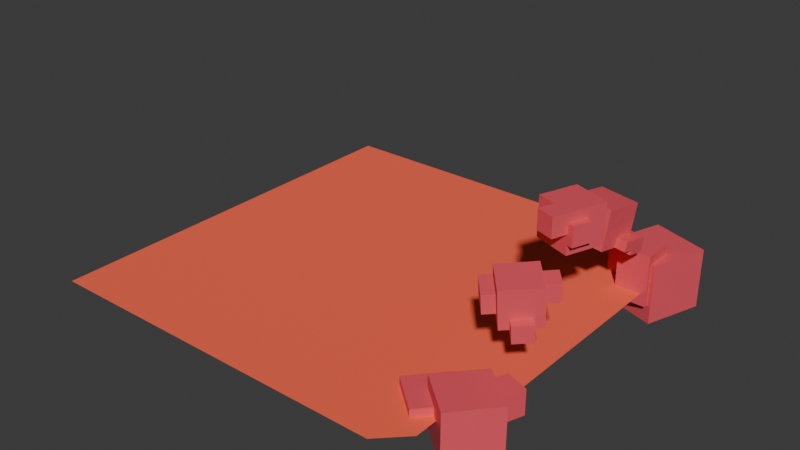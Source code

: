 # Source: tutorialsection2.blend  (saved by Blender 4.3.34; exported with 4.5.12 LTS)
import bpy
from mathutils import Matrix  # noqa: F401  (used for matrix-valued properties, if any)

bpy.ops.wm.read_factory_settings(use_empty=True)
scene = bpy.context.scene
scene.name = 'Scene'

# ---- collections
col_collection = bpy.data.collections.new('Collection'); scene.collection.children.link(col_collection)

# ---- materials (node trees are filled in below, after node groups)
mat_material_001 = bpy.data.materials.new('Material.001')
mat_material_002 = bpy.data.materials.new('Material.002')

# ---- material node trees
mat_material_001.use_nodes = True; mat_material_001.node_tree.nodes.clear()
_N = mat_material_001.node_tree.nodes; _L = mat_material_001.node_tree.links
n0 = _N.new('ShaderNodeBsdfPrincipled'); n0.name = 'Principled BSDF'; n0.location = (10, 300)
n0.inputs[0].default_value = (0.9473, 0.117, 0.05781, 1.0)
n0.inputs[2].default_value = 0.9488
n0.inputs[7].default_value = 0.1181
n1 = _N.new('ShaderNodeOutputMaterial'); n1.name = 'Material Output'; n1.location = (300, 300)
_L.new(n0.outputs[0], n1.inputs[0])
n1.is_active_output = True
mat_material_002.use_nodes = True; mat_material_002.node_tree.nodes.clear()
_N = mat_material_002.node_tree.nodes; _L = mat_material_002.node_tree.links
n0 = _N.new('ShaderNodeBsdfPrincipled'); n0.name = 'Principled BSDF'; n0.location = (10, 300)
n0.inputs[0].default_value = (0.8469, 0.09084, 0.1221, 1.0)
n1 = _N.new('ShaderNodeOutputMaterial'); n1.name = 'Material Output'; n1.location = (300, 300)
_L.new(n0.outputs[0], n1.inputs[0])
n1.is_active_output = True

# ---- world
world_world = bpy.data.worlds.new('World'); scene.world = world_world
world_world.use_nodes = True; world_world.node_tree.nodes.clear()
_N = world_world.node_tree.nodes; _L = world_world.node_tree.links
n0 = _N.new('ShaderNodeOutputWorld'); n0.name = 'World Output'; n0.location = (300, 300)
n1 = _N.new('ShaderNodeBackground'); n1.name = 'Background'; n1.location = (10, 300)
n1.inputs[0].default_value = (0.05088, 0.05088, 0.05088, 1.0)
_L.new(n1.outputs[0], n0.inputs[0])
n0.is_active_output = True
world_world.color = (0.05088, 0.05088, 0.05088)
world_world.sun_shadow_jitter_overblur = 0.0

# ---- meshes
me_plane_002 = bpy.data.meshes.new('Plane.002')
me_plane_002.from_pydata([(-4.248, -1.069, 0.1986), (-4.248, 0.9856, 0.1986), (-2.194, 0.9856, 0.1986), (-4.248, -0.04148, 0.1986), (-3.221, -1.069, 0.1986), (-2.194, -0.04148, 0.1986), (-3.221, 0.9856, 0.1986), (-3.221, -0.04148, 0.1986), (-4.248, -0.555, 0.1986), (-2.707, -1.069, 0.1986), (-2.194, 0.472, 0.1986), (-3.734, 0.9856, 0.1986), (-4.248, 0.472, 0.1986), (-3.734, -1.069, 0.1986), (-2.194, -0.555, 0.1986), (-2.707, 0.9856, 0.1986), (-3.221, 0.472, 0.1986), (-3.221, -0.555, 0.1986), (-3.734, -0.04148, 0.1986), (-2.707, -0.04148, 0.1986), (-2.707, -0.555, 0.1986), (-3.734, -0.555, 0.1986), (-3.734, 0.472, 0.1986), (-2.707, 0.472, 0.1986), (-4.248, -0.8118, 0.1986), (-2.451, -1.069, 0.1986), (-2.194, 0.7288, 0.1986), (-3.991, 0.9856, 0.1986), (-4.248, 0.2153, 0.1986), (-3.478, -1.069, 0.1986), (-2.194, -0.2982, 0.1986), (-2.964, 0.9856, 0.1986), (-3.221, 0.7288, 0.1986), (-3.221, -0.2982, 0.1986), (-3.991, -0.04148, 0.1986), (-2.964, -0.04148, 0.1986), (-4.248, -0.2982, 0.1986), (-2.964, -1.069, 0.1986), (-2.194, 0.2153, 0.1986), (-3.478, 0.9856, 0.1986), (-4.248, 0.7288, 0.1986), (-3.991, -1.069, 0.1986), (-2.451, 0.9856, 0.1986), (-3.221, 0.2153, 0.1986), (-3.221, -0.8118, 0.1986), (-3.478, -0.04148, 0.1986), (-2.451, -0.04148, 0.1986), (-2.707, -0.2982, 0.1986), (-2.707, -0.8118, 0.1986), (-2.964, -0.555, 0.1986), (-2.451, -0.555, 0.1986), (-3.734, -0.2982, 0.1986), (-3.734, -0.8118, 0.1986), (-3.991, -0.555, 0.1986), (-3.478, -0.555, 0.1986), (-3.734, 0.7288, 0.1986), (-3.734, 0.2153, 0.1986), (-3.991, 0.472, 0.1986), (-3.478, 0.472, 0.1986), (-2.707, 0.7288, 0.1986), (-2.707, 0.2153, 0.1986), (-2.964, 0.472, 0.1986), (-2.451, 0.472, 0.1986), (-2.451, 0.2153, 0.1986), (-2.964, 0.2153, 0.1986), (-2.964, 0.7288, 0.1986), (-3.478, 0.2153, 0.1986), (-3.991, 0.2153, 0.1986), (-3.991, 0.7288, 0.1986), (-3.478, -0.8118, 0.1986), (-3.991, -0.8118, 0.1986), (-3.991, -0.2982, 0.1986), (-2.451, -0.8118, 0.1986), (-2.964, -0.8118, 0.1986), (-2.964, -0.2982, 0.1986), (-2.451, -0.2982, 0.1986), (-3.478, -0.2982, 0.1986), (-3.478, 0.7288, 0.1986), (-2.451, 0.7288, 0.1986), (-4.248, -0.9402, 0.1986), (-2.194, 0.8572, 0.1986), (-4.12, 0.9856, 0.1986), (-4.248, 0.0869, 0.1986), (-3.349, -1.069, 0.1986), (-2.194, -0.1699, 0.1986), (-3.093, 0.9856, 0.1986), (-3.221, 0.8572, 0.1986), (-3.221, -0.1699, 0.1986), (-4.12, -0.04148, 0.1986), (-3.093, -0.04148, 0.1986), (-4.248, -0.4266, 0.1986), (-2.836, -1.069, 0.1986), (-2.194, 0.3437, 0.1986), (-3.606, 0.9856, 0.1986), (-4.248, 0.6004, 0.1986), (-3.863, -1.069, 0.1986), (-2.194, -0.6834, 0.1986), (-2.579, 0.9856, 0.1986), (-3.221, 0.3437, 0.1986), (-3.221, -0.6834, 0.1986), (-3.606, -0.04148, 0.1986), (-2.579, -0.04148, 0.1986), (-2.707, -0.1699, 0.1986), (-2.707, -0.6834, 0.1986), (-3.093, -0.555, 0.1986), (-2.579, -0.555, 0.1986), (-3.734, -0.1699, 0.1986), (-3.734, -0.6834, 0.1986), (-4.12, -0.555, 0.1986), (-3.606, -0.555, 0.1986), (-3.734, 0.8572, 0.1986), (-3.734, 0.3437, 0.1986), (-4.12, 0.472, 0.1986), (-3.606, 0.472, 0.1986), (-2.707, 0.8572, 0.1986), (-2.707, 0.3437, 0.1986), (-3.093, 0.472, 0.1986), (-2.579, 0.472, 0.1986), (-4.248, -0.6834, 0.1986), (-2.579, -1.069, 0.1986), (-2.194, 0.6004, 0.1986), (-3.863, 0.9856, 0.1986), (-4.248, 0.3437, 0.1986), (-3.606, -1.069, 0.1986), (-2.194, -0.4266, 0.1986), (-2.836, 0.9856, 0.1986), (-3.221, 0.6004, 0.1986), (-3.221, -0.4266, 0.1986), (-3.863, -0.04148, 0.1986), (-2.836, -0.04148, 0.1986), (-4.248, -0.1699, 0.1986), (-3.093, -1.069, 0.1986), (-2.194, 0.0869, 0.1986), (-3.349, 0.9856, 0.1986), (-4.248, 0.8572, 0.1986), (-4.12, -1.069, 0.1986), (-2.322, 0.9856, 0.1986), (-3.221, 0.0869, 0.1986), (-3.221, -0.9402, 0.1986), (-3.349, -0.04148, 0.1986), (-2.322, -0.04148, 0.1986), (-2.707, -0.4266, 0.1986), (-2.707, -0.9402, 0.1986), (-2.836, -0.555, 0.1986), (-2.322, -0.555, 0.1986), (-3.734, -0.4266, 0.1986), (-3.734, -0.9402, 0.1986), (-3.863, -0.555, 0.1986), (-3.349, -0.555, 0.1986), (-3.734, 0.6004, 0.1986), (-3.734, 0.0869, 0.1986), (-3.863, 0.472, 0.1986), (-3.349, 0.472, 0.1986), (-2.707, 0.6004, 0.1986), (-2.707, 0.0869, 0.1986), (-2.836, 0.472, 0.1986), (-2.322, 0.472, 0.1986), (-2.451, 0.3437, 0.1986), (-2.451, 0.0869, 0.1986), (-2.579, 0.2153, 0.1986), (-2.322, 0.2153, 0.1986), (-2.964, 0.3437, 0.1986), (-2.964, 0.0869, 0.1986), (-3.093, 0.2153, 0.1986), (-2.836, 0.2153, 0.1986), (-2.964, 0.8572, 0.1986), (-2.964, 0.6004, 0.1986), (-3.093, 0.7288, 0.1986), (-2.836, 0.7288, 0.1986), (-3.478, 0.3437, 0.1986), (-3.478, 0.0869, 0.1986), (-3.606, 0.2153, 0.1986), (-3.349, 0.2153, 0.1986), (-3.991, 0.3437, 0.1986), (-3.991, 0.0869, 0.1986), (-4.12, 0.2153, 0.1986), (-3.863, 0.2153, 0.1986), (-3.991, 0.8572, 0.1986), (-3.991, 0.6004, 0.1986), (-4.12, 0.7288, 0.1986), (-3.863, 0.7288, 0.1986), (-3.478, -0.6834, 0.1986), (-3.478, -0.9402, 0.1986), (-3.606, -0.8118, 0.1986), (-3.349, -0.8118, 0.1986), (-3.991, -0.6834, 0.1986), (-3.991, -0.9402, 0.1986), (-4.12, -0.8118, 0.1986), (-3.863, -0.8118, 0.1986), (-3.991, -0.1699, 0.1986), (-3.991, -0.4266, 0.1986), (-4.12, -0.2982, 0.1986), (-3.863, -0.2982, 0.1986), (-2.451, -0.6834, 0.1986), (-2.451, -0.9402, 0.1986), (-2.579, -0.8118, 0.1986), (-2.322, -0.8118, 0.1986), (-2.964, -0.6834, 0.1986), (-2.964, -0.9402, 0.1986), (-3.093, -0.8118, 0.1986), (-2.836, -0.8118, 0.1986), (-2.964, -0.1699, 0.1986), (-2.964, -0.4266, 0.1986), (-3.093, -0.2982, 0.1986), (-2.836, -0.2982, 0.1986), (-2.451, -0.1699, 0.1986), (-2.451, -0.4266, 0.1986), (-2.579, -0.2982, 0.1986), (-2.322, -0.2982, 0.1986), (-3.478, -0.1699, 0.1986), (-3.478, -0.4266, 0.1986), (-3.606, -0.2982, 0.1986), (-3.349, -0.2982, 0.1986), (-3.478, 0.8572, 0.1986), (-3.478, 0.6004, 0.1986), (-3.606, 0.7288, 0.1986), (-3.349, 0.7288, 0.1986), (-2.451, 0.8572, 0.1986), (-2.451, 0.6004, 0.1986), (-2.579, 0.7288, 0.1986), (-2.322, 0.7288, 0.1986), (-2.322, 0.6004, 0.1986), (-2.579, 0.6004, 0.1986), (-2.579, 0.8572, 0.1986), (-3.349, 0.6004, 0.1986), (-3.606, 0.6004, 0.1986), (-3.606, 0.8572, 0.1986), (-3.349, -0.4266, 0.1986), (-3.606, -0.4266, 0.1986), (-3.606, -0.1699, 0.1986), (-2.322, -0.4266, 0.1986), (-2.579, -0.4266, 0.1986), (-2.579, -0.1699, 0.1986), (-2.836, -0.4266, 0.1986), (-3.093, -0.4266, 0.1986), (-3.093, -0.1699, 0.1986), (-2.836, -0.9402, 0.1986), (-3.093, -0.9402, 0.1986), (-3.093, -0.6834, 0.1986), (-2.322, -0.9402, 0.1986), (-2.579, -0.9402, 0.1986), (-2.579, -0.6834, 0.1986), (-3.863, -0.4266, 0.1986), (-4.12, -0.4266, 0.1986), (-4.12, -0.1699, 0.1986), (-3.863, -0.9402, 0.1986), (-4.12, -0.9402, 0.1986), (-4.12, -0.6834, 0.1986), (-3.349, -0.9402, 0.1986), (-3.606, -0.9402, 0.1986), (-3.606, -0.6834, 0.1986), (-3.863, 0.6004, 0.1986), (-4.12, 0.6004, 0.1986), (-4.12, 0.8572, 0.1986), (-3.863, 0.0869, 0.1986), (-4.12, 0.0869, 0.1986), (-4.12, 0.3437, 0.1986), (-3.349, 0.0869, 0.1986), (-3.606, 0.0869, 0.1986), (-3.606, 0.3437, 0.1986), (-2.836, 0.6004, 0.1986), (-3.093, 0.6004, 0.1986), (-3.093, 0.8572, 0.1986), (-2.836, 0.0869, 0.1986), (-3.093, 0.0869, 0.1986), (-3.093, 0.3437, 0.1986), (-2.322, 0.0869, 0.1986), (-2.579, 0.0869, 0.1986), (-2.579, 0.3437, 0.1986), (-2.322, 0.3437, 0.1986), (-2.836, 0.3437, 0.1986), (-2.836, 0.8572, 0.1986), (-3.349, 0.3437, 0.1986), (-3.863, 0.3437, 0.1986), (-3.863, 0.8572, 0.1986), (-3.349, -0.6834, 0.1986), (-3.863, -0.6834, 0.1986), (-3.863, -0.1699, 0.1986), (-2.322, -0.6834, 0.1986), (-2.836, -0.6834, 0.1986), (-2.836, -0.1699, 0.1986), (-2.322, -0.1699, 0.1986), (-3.349, -0.1699, 0.1986), (-3.349, 0.8572, 0.1986), (-2.322, 0.8572, 0.1986)], [], [(284, 80, 2, 136), (283, 86, 6, 133), (282, 87, 7, 139), (281, 84, 5, 140), (280, 102, 19, 129), (279, 103, 20, 143), (278, 96, 14, 144), (277, 106, 18, 128), (276, 107, 21, 147), (275, 99, 17, 148), (274, 110, 11, 121), (273, 111, 22, 151), (272, 98, 16, 152), (271, 114, 15, 125), (270, 115, 23, 155), (269, 92, 10, 156), (268, 157, 62, 117), (267, 158, 63, 159), (266, 132, 38, 160), (265, 161, 61, 116), (264, 162, 64, 163), (263, 154, 60, 164), (262, 165, 31, 85), (261, 166, 65, 167), (260, 153, 59, 168), (259, 169, 58, 113), (258, 170, 66, 171), (257, 137, 43, 172), (256, 173, 57, 112), (255, 174, 67, 175), (254, 150, 56, 176), (253, 177, 27, 81), (252, 178, 68, 179), (251, 149, 55, 180), (250, 181, 54, 109), (249, 182, 69, 183), (248, 138, 44, 184), (247, 185, 53, 108), (246, 186, 70, 187), (245, 146, 52, 188), (244, 189, 34, 88), (243, 190, 71, 191), (242, 145, 51, 192), (241, 193, 50, 105), (240, 194, 72, 195), (238, 197, 49, 104), (237, 198, 73, 199), (236, 142, 48, 200), (235, 201, 35, 89), (234, 202, 74, 203), (233, 141, 47, 204), (232, 205, 46, 101), (231, 206, 75, 207), (230, 124, 30, 208), (229, 209, 45, 100), (228, 210, 76, 211), (227, 127, 33, 212), (226, 213, 39, 93), (225, 214, 77, 215), (224, 126, 32, 216), (223, 217, 42, 97), (222, 218, 78, 219), (221, 120, 26, 220), (218, 221, 220, 78), (62, 156, 221, 218), (156, 10, 120, 221), (153, 222, 219, 59), (23, 117, 222, 153), (117, 62, 218, 222), (114, 223, 97, 15), (59, 219, 223, 114), (219, 78, 217, 223), (214, 224, 216, 77), (58, 152, 224, 214), (152, 16, 126, 224), (149, 225, 215, 55), (22, 113, 225, 149), (113, 58, 214, 225), (110, 226, 93, 11), (55, 215, 226, 110), (215, 77, 213, 226), (210, 227, 212, 76), (54, 148, 227, 210), (148, 17, 127, 227), (145, 228, 211, 51), (21, 109, 228, 145), (109, 54, 210, 228), (106, 229, 100, 18), (51, 211, 229, 106), (211, 76, 209, 229), (206, 230, 208, 75), (50, 144, 230, 206), (144, 14, 124, 230), (141, 231, 207, 47), (20, 105, 231, 141), (105, 50, 206, 231), (102, 232, 101, 19), (47, 207, 232, 102), (207, 75, 205, 232), (202, 233, 204, 74), (49, 143, 233, 202), (143, 20, 141, 233), (127, 234, 203, 33), (17, 104, 234, 127), (104, 49, 202, 234), (87, 235, 89, 7), (33, 203, 235, 87), (203, 74, 201, 235), (198, 236, 200, 73), (37, 91, 236, 198), (91, 9, 142, 236), (138, 237, 199, 44), (4, 131, 237, 138), (131, 37, 198, 237), (99, 238, 104, 17), (44, 199, 238, 99), (199, 73, 197, 238), (194, 239, 196, 72), (142, 240, 195, 48), (9, 119, 240, 142), (119, 25, 194, 240), (103, 241, 105, 20), (48, 195, 241, 103), (195, 72, 193, 241), (190, 242, 192, 71), (53, 147, 242, 190), (147, 21, 145, 242), (90, 243, 191, 36), (8, 108, 243, 90), (108, 53, 190, 243), (130, 244, 88, 3), (36, 191, 244, 130), (191, 71, 189, 244), (186, 245, 188, 70), (41, 95, 245, 186), (95, 13, 146, 245), (79, 246, 187, 24), (0, 135, 246, 79), (135, 41, 186, 246), (118, 247, 108, 8), (24, 187, 247, 118), (187, 70, 185, 247), (182, 248, 184, 69), (29, 83, 248, 182), (83, 4, 138, 248), (146, 249, 183, 52), (13, 123, 249, 146), (123, 29, 182, 249), (107, 250, 109, 21), (52, 183, 250, 107), (183, 69, 181, 250), (178, 251, 180, 68), (57, 151, 251, 178), (151, 22, 149, 251), (94, 252, 179, 40), (12, 112, 252, 94), (112, 57, 178, 252), (134, 253, 81, 1), (40, 179, 253, 134), (179, 68, 177, 253), (174, 254, 176, 67), (34, 128, 254, 174), (128, 18, 150, 254), (82, 255, 175, 28), (3, 88, 255, 82), (88, 34, 174, 255), (122, 256, 112, 12), (28, 175, 256, 122), (175, 67, 173, 256), (170, 257, 172, 66), (45, 139, 257, 170), (139, 7, 137, 257), (150, 258, 171, 56), (18, 100, 258, 150), (100, 45, 170, 258), (111, 259, 113, 22), (56, 171, 259, 111), (171, 66, 169, 259), (166, 260, 168, 65), (61, 155, 260, 166), (155, 23, 153, 260), (126, 261, 167, 32), (16, 116, 261, 126), (116, 61, 166, 261), (86, 262, 85, 6), (32, 167, 262, 86), (167, 65, 165, 262), (162, 263, 164, 64), (35, 129, 263, 162), (129, 19, 154, 263), (137, 264, 163, 43), (7, 89, 264, 137), (89, 35, 162, 264), (98, 265, 116, 16), (43, 163, 265, 98), (163, 64, 161, 265), (158, 266, 160, 63), (46, 140, 266, 158), (140, 5, 132, 266), (154, 267, 159, 60), (19, 101, 267, 154), (101, 46, 158, 267), (115, 268, 117, 23), (60, 159, 268, 115), (159, 63, 157, 268), (157, 269, 156, 62), (63, 160, 269, 157), (160, 38, 92, 269), (161, 270, 155, 61), (64, 164, 270, 161), (164, 60, 115, 270), (165, 271, 125, 31), (65, 168, 271, 165), (168, 59, 114, 271), (169, 272, 152, 58), (66, 172, 272, 169), (172, 43, 98, 272), (173, 273, 151, 57), (67, 176, 273, 173), (176, 56, 111, 273), (177, 274, 121, 27), (68, 180, 274, 177), (180, 55, 110, 274), (181, 275, 148, 54), (69, 184, 275, 181), (184, 44, 99, 275), (185, 276, 147, 53), (70, 188, 276, 185), (188, 52, 107, 276), (189, 277, 128, 34), (71, 192, 277, 189), (192, 51, 106, 277), (193, 278, 144, 50), (72, 196, 278, 193), (196, 96, 278), (197, 279, 143, 49), (73, 200, 279, 197), (200, 48, 103, 279), (201, 280, 129, 35), (74, 204, 280, 201), (204, 47, 102, 280), (205, 281, 140, 46), (75, 208, 281, 205), (208, 30, 84, 281), (209, 282, 139, 45), (76, 212, 282, 209), (212, 33, 87, 282), (213, 283, 133, 39), (77, 216, 283, 213), (216, 32, 86, 283), (217, 284, 136, 42), (78, 220, 284, 217), (220, 26, 80, 284), (194, 25, 239)])
_uv = me_plane_002.uv_layers.new(name='UVMap')
_uv.uv.foreach_set('vector', [0.9375, 0.9375, 1.0, 0.9375, 1.0, 1.0, 0.9375, 1.0, 0.4375, 0.9375, 0.5, 0.9375, 0.5, 1.0, 0.4375, 1.0, 0.4375, 0.4375, 0.5, 0.4375, 0.5, 0.5, 0.4375, 0.5, 0.9375, 0.4375, 1.0, 0.4375, 1.0, 0.5, 0.9375, 0.5, 0.6875, 0.4375, 0.75, 0.4375, 0.75, 0.5, 0.6875, 0.5, 0.6875, 0.1875, 0.75, 0.1875, 0.75, 0.25, 0.6875, 0.25, 0.9375, 0.1875, 1.0, 0.1875, 1.0, 0.25, 0.9375, 0.25, 0.1875, 0.4375, 0.25, 0.4375, 0.25, 0.5, 0.1875, 0.5, 0.1875, 0.1875, 0.25, 0.1875, 0.25, 0.25, 0.1875, 0.25, 0.4375, 0.1875, 0.5, 0.1875, 0.5, 0.25, 0.4375, 0.25, 0.1875, 0.9375, 0.25, 0.9375, 0.25, 1.0, 0.1875, 1.0, 0.1875, 0.6875, 0.25, 0.6875, 0.25, 0.75, 0.1875, 0.75, 0.4375, 0.6875, 0.5, 0.6875, 0.5, 0.75, 0.4375, 0.75, 0.6875, 0.9375, 0.75, 0.9375, 0.75, 1.0, 0.6875, 1.0, 0.6875, 0.6875, 0.75, 0.6875, 0.75, 0.75, 0.6875, 0.75, 0.9375, 0.6875, 1.0, 0.6875, 1.0, 0.75, 0.9375, 0.75, 0.8125, 0.6875, 0.875, 0.6875, 0.875, 0.75, 0.8125, 0.75, 0.8125, 0.5625, 0.875, 0.5625, 0.875, 0.625, 0.8125, 0.625, 0.9375, 0.5625, 1.0, 0.5625, 1.0, 0.625, 0.9375, 0.625, 0.5625, 0.6875, 0.625, 0.6875, 0.625, 0.75, 0.5625, 0.75, 0.5625, 0.5625, 0.625, 0.5625, 0.625, 0.625, 0.5625, 0.625, 0.6875, 0.5625, 0.75, 0.5625, 0.75, 0.625, 0.6875, 0.625, 0.5625, 0.9375, 0.625, 0.9375, 0.625, 1.0, 0.5625, 1.0, 0.5625, 0.8125, 0.625, 0.8125, 0.625, 0.875, 0.5625, 0.875, 0.6875, 0.8125, 0.75, 0.8125, 0.75, 0.875, 0.6875, 0.875, 0.3125, 0.6875, 0.375, 0.6875, 0.375, 0.75, 0.3125, 0.75, 0.3125, 0.5625, 0.375, 0.5625, 0.375, 0.625, 0.3125, 0.625, 0.4375, 0.5625, 0.5, 0.5625, 0.5, 0.625, 0.4375, 0.625, 0.0625, 0.6875, 0.125, 0.6875, 0.125, 0.75, 0.0625, 0.75, 0.0625, 0.5625, 0.125, 0.5625, 0.125, 0.625, 0.0625, 0.625, 0.1875, 0.5625, 0.25, 0.5625, 0.25, 0.625, 0.1875, 0.625, 0.0625, 0.9375, 0.125, 0.9375, 0.125, 1.0, 0.0625, 1.0, 0.0625, 0.8125, 0.125, 0.8125, 0.125, 0.875, 0.0625, 0.875, 0.1875, 0.8125, 0.25, 0.8125, 0.25, 0.875, 0.1875, 0.875, 0.3125, 0.1875, 0.375, 0.1875, 0.375, 0.25, 0.3125, 0.25, 0.3125, 0.0625, 0.375, 0.0625, 0.375, 0.125, 0.3125, 0.125, 0.4375, 0.0625, 0.5, 0.0625, 0.5, 0.125, 0.4375, 0.125, 0.0625, 0.1875, 0.125, 0.1875, 0.125, 0.25, 0.0625, 0.25, 0.0625, 0.0625, 0.125, 0.0625, 0.125, 0.125, 0.0625, 0.125, 0.1875, 0.0625, 0.25, 0.0625, 0.25, 0.125, 0.1875, 0.125, 0.0625, 0.4375, 0.125, 0.4375, 0.125, 0.5, 0.0625, 0.5, 0.0625, 0.3125, 0.125, 0.3125, 0.125, 0.375, 0.0625, 0.375, 0.1875, 0.3125, 0.25, 0.3125, 0.25, 0.375, 0.1875, 0.375, 0.8125, 0.1875, 0.875, 0.1875, 0.875, 0.25, 0.8125, 0.25, 0.8125, 0.0625, 0.875, 0.0625, 0.875, 0.125, 0.8125, 0.125, 0.5625, 0.1875, 0.625, 0.1875, 0.625, 0.25, 0.5625, 0.25, 0.5625, 0.0625, 0.625, 0.0625, 0.625, 0.125, 0.5625, 0.125, 0.6875, 0.0625, 0.75, 0.0625, 0.75, 0.125, 0.6875, 0.125, 0.5625, 0.4375, 0.625, 0.4375, 0.625, 0.5, 0.5625, 0.5, 0.5625, 0.3125, 0.625, 0.3125, 0.625, 0.375, 0.5625, 0.375, 0.6875, 0.3125, 0.75, 0.3125, 0.75, 0.375, 0.6875, 0.375, 0.8125, 0.4375, 0.875, 0.4375, 0.875, 0.5, 0.8125, 0.5, 0.8125, 0.3125, 0.875, 0.3125, 0.875, 0.375, 0.8125, 0.375, 0.9375, 0.3125, 1.0, 0.3125, 1.0, 0.375, 0.9375, 0.375, 0.3125, 0.4375, 0.375, 0.4375, 0.375, 0.5, 0.3125, 0.5, 0.3125, 0.3125, 0.375, 0.3125, 0.375, 0.375, 0.3125, 0.375, 0.4375, 0.3125, 0.5, 0.3125, 0.5, 0.375, 0.4375, 0.375, 0.3125, 0.9375, 0.375, 0.9375, 0.375, 1.0, 0.3125, 1.0, 0.3125, 0.8125, 0.375, 0.8125, 0.375, 0.875, 0.3125, 0.875, 0.4375, 0.8125, 0.5, 0.8125, 0.5, 0.875, 0.4375, 0.875, 0.8125, 0.9375, 0.875, 0.9375, 0.875, 1.0, 0.8125, 1.0, 0.8125, 0.8125, 0.875, 0.8125, 0.875, 0.875, 0.8125, 0.875, 0.9375, 0.8125, 1.0, 0.8125, 1.0, 0.875, 0.9375, 0.875, 0.875, 0.8125, 0.9375, 0.8125, 0.9375, 0.875, 0.875, 0.875, 0.875, 0.75, 0.9375, 0.75, 0.9375, 0.8125, 0.875, 0.8125, 0.9375, 0.75, 1.0, 0.75, 1.0, 0.8125, 0.9375, 0.8125, 0.75, 0.8125, 0.8125, 0.8125, 0.8125, 0.875, 0.75, 0.875, 0.75, 0.75, 0.8125, 0.75, 0.8125, 0.8125, 0.75, 0.8125, 0.8125, 0.75, 0.875, 0.75, 0.875, 0.8125, 0.8125, 0.8125, 0.75, 0.9375, 0.8125, 0.9375, 0.8125, 1.0, 0.75, 1.0, 0.75, 0.875, 0.8125, 0.875, 0.8125, 0.9375, 0.75, 0.9375, 0.8125, 0.875, 0.875, 0.875, 0.875, 0.9375, 0.8125, 0.9375, 0.375, 0.8125, 0.4375, 0.8125, 0.4375, 0.875, 0.375, 0.875, 0.375, 0.75, 0.4375, 0.75, 0.4375, 0.8125, 0.375, 0.8125, 0.4375, 0.75, 0.5, 0.75, 0.5, 0.8125, 0.4375, 0.8125, 0.25, 0.8125, 0.3125, 0.8125, 0.3125, 0.875, 0.25, 0.875, 0.25, 0.75, 0.3125, 0.75, 0.3125, 0.8125, 0.25, 0.8125, 0.3125, 0.75, 0.375, 0.75, 0.375, 0.8125, 0.3125, 0.8125, 0.25, 0.9375, 0.3125, 0.9375, 0.3125, 1.0, 0.25, 1.0, 0.25, 0.875, 0.3125, 0.875, 0.3125, 0.9375, 0.25, 0.9375, 0.3125, 0.875, 0.375, 0.875, 0.375, 0.9375, 0.3125, 0.9375, 0.375, 0.3125, 0.4375, 0.3125, 0.4375, 0.375, 0.375, 0.375, 0.375, 0.25, 0.4375, 0.25, 0.4375, 0.3125, 0.375, 0.3125, 0.4375, 0.25, 0.5, 0.25, 0.5, 0.3125, 0.4375, 0.3125, 0.25, 0.3125, 0.3125, 0.3125, 0.3125, 0.375, 0.25, 0.375, 0.25, 0.25, 0.3125, 0.25, 0.3125, 0.3125, 0.25, 0.3125, 0.3125, 0.25, 0.375, 0.25, 0.375, 0.3125, 0.3125, 0.3125, 0.25, 0.4375, 0.3125, 0.4375, 0.3125, 0.5, 0.25, 0.5, 0.25, 0.375, 0.3125, 0.375, 0.3125, 0.4375, 0.25, 0.4375, 0.3125, 0.375, 0.375, 0.375, 0.375, 0.4375, 0.3125, 0.4375, 0.875, 0.3125, 0.9375, 0.3125, 0.9375, 0.375, 0.875, 0.375, 0.875, 0.25, 0.9375, 0.25, 0.9375, 0.3125, 0.875, 0.3125, 0.9375, 0.25, 1.0, 0.25, 1.0, 0.3125, 0.9375, 0.3125, 0.75, 0.3125, 0.8125, 0.3125, 0.8125, 0.375, 0.75, 0.375, 0.75, 0.25, 0.8125, 0.25, 0.8125, 0.3125, 0.75, 0.3125, 0.8125, 0.25, 0.875, 0.25, 0.875, 0.3125, 0.8125, 0.3125, 0.75, 0.4375, 0.8125, 0.4375, 0.8125, 0.5, 0.75, 0.5, 0.75, 0.375, 0.8125, 0.375, 0.8125, 0.4375, 0.75, 0.4375, 0.8125, 0.375, 0.875, 0.375, 0.875, 0.4375, 0.8125, 0.4375, 0.625, 0.3125, 0.6875, 0.3125, 0.6875, 0.375, 0.625, 0.375, 0.625, 0.25, 0.6875, 0.25, 0.6875, 0.3125, 0.625, 0.3125, 0.6875, 0.25, 0.75, 0.25, 0.75, 0.3125, 0.6875, 0.3125, 0.5, 0.3125, 0.5625, 0.3125, 0.5625, 0.375, 0.5, 0.375, 0.5, 0.25, 0.5625, 0.25, 0.5625, 0.3125, 0.5, 0.3125, 0.5625, 0.25, 0.625, 0.25, 0.625, 0.3125, 0.5625, 0.3125, 0.5, 0.4375, 0.5625, 0.4375, 0.5625, 0.5, 0.5, 0.5, 0.5, 0.375, 0.5625, 0.375, 0.5625, 0.4375, 0.5, 0.4375, 0.5625, 0.375, 0.625, 0.375, 0.625, 0.4375, 0.5625, 0.4375, 0.625, 0.0625, 0.6875, 0.0625, 0.6875, 0.125, 0.625, 0.125, 0.625, 0.0, 0.6875, 0.0, 0.6875, 0.0625, 0.625, 0.0625, 0.6875, 0.0, 0.75, 0.0, 0.75, 0.0625, 0.6875, 0.0625, 0.5, 0.0625, 0.5625, 0.0625, 0.5625, 0.125, 0.5, 0.125, 0.5, 0.0, 0.5625, 0.0, 0.5625, 0.0625, 0.5, 0.0625, 0.5625, 0.0, 0.625, 0.0, 0.625, 0.0625, 0.5625, 0.0625, 0.5, 0.1875, 0.5625, 0.1875, 0.5625, 0.25, 0.5, 0.25, 0.5, 0.125, 0.5625, 0.125, 0.5625, 0.1875, 0.5, 0.1875, 0.5625, 0.125, 0.625, 0.125, 0.625, 0.1875, 0.5625, 0.1875, 0.875, 0.0625, 0.9375, 0.0625, 0.9375, 0.125, 0.875, 0.125, 0.75, 0.0625, 0.8125, 0.0625, 0.8125, 0.125, 0.75, 0.125, 0.75, 0.0, 0.8125, 0.0, 0.8125, 0.0625, 0.75, 0.0625, 0.8125, 0.0, 0.875, 0.0, 0.875, 0.0625, 0.8125, 0.0625, 0.75, 0.1875, 0.8125, 0.1875, 0.8125, 0.25, 0.75, 0.25, 0.75, 0.125, 0.8125, 0.125, 0.8125, 0.1875, 0.75, 0.1875, 0.8125, 0.125, 0.875, 0.125, 0.875, 0.1875, 0.8125, 0.1875, 0.125, 0.3125, 0.1875, 0.3125, 0.1875, 0.375, 0.125, 0.375, 0.125, 0.25, 0.1875, 0.25, 0.1875, 0.3125, 0.125, 0.3125, 0.1875, 0.25, 0.25, 0.25, 0.25, 0.3125, 0.1875, 0.3125, 0.0, 0.3125, 0.0625, 0.3125, 0.0625, 0.375, 0.0, 0.375, 0.0, 0.25, 0.0625, 0.25, 0.0625, 0.3125, 0.0, 0.3125, 0.0625, 0.25, 0.125, 0.25, 0.125, 0.3125, 0.0625, 0.3125, 0.0, 0.4375, 0.0625, 0.4375, 0.0625, 0.5, 0.0, 0.5, 0.0, 0.375, 0.0625, 0.375, 0.0625, 0.4375, 0.0, 0.4375, 0.0625, 0.375, 0.125, 0.375, 0.125, 0.4375, 0.0625, 0.4375, 0.125, 0.0625, 0.1875, 0.0625, 0.1875, 0.125, 0.125, 0.125, 0.125, 0.0, 0.1875, 0.0, 0.1875, 0.0625, 0.125, 0.0625, 0.1875, 0.0, 0.25, 0.0, 0.25, 0.0625, 0.1875, 0.0625, 0.0, 0.0625, 0.0625, 0.0625, 0.0625, 0.125, 0.0, 0.125, 0.0, 0.0, 0.0625, 0.0, 0.0625, 0.0625, 0.0, 0.0625, 0.0625, 0.0, 0.125, 0.0, 0.125, 0.0625, 0.0625, 0.0625, 0.0, 0.1875, 0.0625, 0.1875, 0.0625, 0.25, 0.0, 0.25, 0.0, 0.125, 0.0625, 0.125, 0.0625, 0.1875, 0.0, 0.1875, 0.0625, 0.125, 0.125, 0.125, 0.125, 0.1875, 0.0625, 0.1875, 0.375, 0.0625, 0.4375, 0.0625, 0.4375, 0.125, 0.375, 0.125, 0.375, 0.0, 0.4375, 0.0, 0.4375, 0.0625, 0.375, 0.0625, 0.4375, 0.0, 0.5, 0.0, 0.5, 0.0625, 0.4375, 0.0625, 0.25, 0.0625, 0.3125, 0.0625, 0.3125, 0.125, 0.25, 0.125, 0.25, 0.0, 0.3125, 0.0, 0.3125, 0.0625, 0.25, 0.0625, 0.3125, 0.0, 0.375, 0.0, 0.375, 0.0625, 0.3125, 0.0625, 0.25, 0.1875, 0.3125, 0.1875, 0.3125, 0.25, 0.25, 0.25, 0.25, 0.125, 0.3125, 0.125, 0.3125, 0.1875, 0.25, 0.1875, 0.3125, 0.125, 0.375, 0.125, 0.375, 0.1875, 0.3125, 0.1875, 0.125, 0.8125, 0.1875, 0.8125, 0.1875, 0.875, 0.125, 0.875, 0.125, 0.75, 0.1875, 0.75, 0.1875, 0.8125, 0.125, 0.8125, 0.1875, 0.75, 0.25, 0.75, 0.25, 0.8125, 0.1875, 0.8125, 0.0, 0.8125, 0.0625, 0.8125, 0.0625, 0.875, 0.0, 0.875, 0.0, 0.75, 0.0625, 0.75, 0.0625, 0.8125, 0.0, 0.8125, 0.0625, 0.75, 0.125, 0.75, 0.125, 0.8125, 0.0625, 0.8125, 0.0, 0.9375, 0.0625, 0.9375, 0.0625, 1.0, 0.0, 1.0, 0.0, 0.875, 0.0625, 0.875, 0.0625, 0.9375, 0.0, 0.9375, 0.0625, 0.875, 0.125, 0.875, 0.125, 0.9375, 0.0625, 0.9375, 0.125, 0.5625, 0.1875, 0.5625, 0.1875, 0.625, 0.125, 0.625, 0.125, 0.5, 0.1875, 0.5, 0.1875, 0.5625, 0.125, 0.5625, 0.1875, 0.5, 0.25, 0.5, 0.25, 0.5625, 0.1875, 0.5625, 0.0, 0.5625, 0.0625, 0.5625, 0.0625, 0.625, 0.0, 0.625, 0.0, 0.5, 0.0625, 0.5, 0.0625, 0.5625, 0.0, 0.5625, 0.0625, 0.5, 0.125, 0.5, 0.125, 0.5625, 0.0625, 0.5625, 0.0, 0.6875, 0.0625, 0.6875, 0.0625, 0.75, 0.0, 0.75, 0.0, 0.625, 0.0625, 0.625, 0.0625, 0.6875, 0.0, 0.6875, 0.0625, 0.625, 0.125, 0.625, 0.125, 0.6875, 0.0625, 0.6875, 0.375, 0.5625, 0.4375, 0.5625, 0.4375, 0.625, 0.375, 0.625, 0.375, 0.5, 0.4375, 0.5, 0.4375, 0.5625, 0.375, 0.5625, 0.4375, 0.5, 0.5, 0.5, 0.5, 0.5625, 0.4375, 0.5625, 0.25, 0.5625, 0.3125, 0.5625, 0.3125, 0.625, 0.25, 0.625, 0.25, 0.5, 0.3125, 0.5, 0.3125, 0.5625, 0.25, 0.5625, 0.3125, 0.5, 0.375, 0.5, 0.375, 0.5625, 0.3125, 0.5625, 0.25, 0.6875, 0.3125, 0.6875, 0.3125, 0.75, 0.25, 0.75, 0.25, 0.625, 0.3125, 0.625, 0.3125, 0.6875, 0.25, 0.6875, 0.3125, 0.625, 0.375, 0.625, 0.375, 0.6875, 0.3125, 0.6875, 0.625, 0.8125, 0.6875, 0.8125, 0.6875, 0.875, 0.625, 0.875, 0.625, 0.75, 0.6875, 0.75, 0.6875, 0.8125, 0.625, 0.8125, 0.6875, 0.75, 0.75, 0.75, 0.75, 0.8125, 0.6875, 0.8125, 0.5, 0.8125, 0.5625, 0.8125, 0.5625, 0.875, 0.5, 0.875, 0.5, 0.75, 0.5625, 0.75, 0.5625, 0.8125, 0.5, 0.8125, 0.5625, 0.75, 0.625, 0.75, 0.625, 0.8125, 0.5625, 0.8125, 0.5, 0.9375, 0.5625, 0.9375, 0.5625, 1.0, 0.5, 1.0, 0.5, 0.875, 0.5625, 0.875, 0.5625, 0.9375, 0.5, 0.9375, 0.5625, 0.875, 0.625, 0.875, 0.625, 0.9375, 0.5625, 0.9375, 0.625, 0.5625, 0.6875, 0.5625, 0.6875, 0.625, 0.625, 0.625, 0.625, 0.5, 0.6875, 0.5, 0.6875, 0.5625, 0.625, 0.5625, 0.6875, 0.5, 0.75, 0.5, 0.75, 0.5625, 0.6875, 0.5625, 0.5, 0.5625, 0.5625, 0.5625, 0.5625, 0.625, 0.5, 0.625, 0.5, 0.5, 0.5625, 0.5, 0.5625, 0.5625, 0.5, 0.5625, 0.5625, 0.5, 0.625, 0.5, 0.625, 0.5625, 0.5625, 0.5625, 0.5, 0.6875, 0.5625, 0.6875, 0.5625, 0.75, 0.5, 0.75, 0.5, 0.625, 0.5625, 0.625, 0.5625, 0.6875, 0.5, 0.6875, 0.5625, 0.625, 0.625, 0.625, 0.625, 0.6875, 0.5625, 0.6875, 0.875, 0.5625, 0.9375, 0.5625, 0.9375, 0.625, 0.875, 0.625, 0.875, 0.5, 0.9375, 0.5, 0.9375, 0.5625, 0.875, 0.5625, 0.9375, 0.5, 1.0, 0.5, 1.0, 0.5625, 0.9375, 0.5625, 0.75, 0.5625, 0.8125, 0.5625, 0.8125, 0.625, 0.75, 0.625, 0.75, 0.5, 0.8125, 0.5, 0.8125, 0.5625, 0.75, 0.5625, 0.8125, 0.5, 0.875, 0.5, 0.875, 0.5625, 0.8125, 0.5625, 0.75, 0.6875, 0.8125, 0.6875, 0.8125, 0.75, 0.75, 0.75, 0.75, 0.625, 0.8125, 0.625, 0.8125, 0.6875, 0.75, 0.6875, 0.8125, 0.625, 0.875, 0.625, 0.875, 0.6875, 0.8125, 0.6875, 0.875, 0.6875, 0.9375, 0.6875, 0.9375, 0.75, 0.875, 0.75, 0.875, 0.625, 0.9375, 0.625, 0.9375, 0.6875, 0.875, 0.6875, 0.9375, 0.625, 1.0, 0.625, 1.0, 0.6875, 0.9375, 0.6875, 0.625, 0.6875, 0.6875, 0.6875, 0.6875, 0.75, 0.625, 0.75, 0.625, 0.625, 0.6875, 0.625, 0.6875, 0.6875, 0.625, 0.6875, 0.6875, 0.625, 0.75, 0.625, 0.75, 0.6875, 0.6875, 0.6875, 0.625, 0.9375, 0.6875, 0.9375, 0.6875, 1.0, 0.625, 1.0, 0.625, 0.875, 0.6875, 0.875, 0.6875, 0.9375, 0.625, 0.9375, 0.6875, 0.875, 0.75, 0.875, 0.75, 0.9375, 0.6875, 0.9375, 0.375, 0.6875, 0.4375, 0.6875, 0.4375, 0.75, 0.375, 0.75, 0.375, 0.625, 0.4375, 0.625, 0.4375, 0.6875, 0.375, 0.6875, 0.4375, 0.625, 0.5, 0.625, 0.5, 0.6875, 0.4375, 0.6875, 0.125, 0.6875, 0.1875, 0.6875, 0.1875, 0.75, 0.125, 0.75, 0.125, 0.625, 0.1875, 0.625, 0.1875, 0.6875, 0.125, 0.6875, 0.1875, 0.625, 0.25, 0.625, 0.25, 0.6875, 0.1875, 0.6875, 0.125, 0.9375, 0.1875, 0.9375, 0.1875, 1.0, 0.125, 1.0, 0.125, 0.875, 0.1875, 0.875, 0.1875, 0.9375, 0.125, 0.9375, 0.1875, 0.875, 0.25, 0.875, 0.25, 0.9375, 0.1875, 0.9375, 0.375, 0.1875, 0.4375, 0.1875, 0.4375, 0.25, 0.375, 0.25, 0.375, 0.125, 0.4375, 0.125, 0.4375, 0.1875, 0.375, 0.1875, 0.4375, 0.125, 0.5, 0.125, 0.5, 0.1875, 0.4375, 0.1875, 0.125, 0.1875, 0.1875, 0.1875, 0.1875, 0.25, 0.125, 0.25, 0.125, 0.125, 0.1875, 0.125, 0.1875, 0.1875, 0.125, 0.1875, 0.1875, 0.125, 0.25, 0.125, 0.25, 0.1875, 0.1875, 0.1875, 0.125, 0.4375, 0.1875, 0.4375, 0.1875, 0.5, 0.125, 0.5, 0.125, 0.375, 0.1875, 0.375, 0.1875, 0.4375, 0.125, 0.4375, 0.1875, 0.375, 0.25, 0.375, 0.25, 0.4375, 0.1875, 0.4375, 0.875, 0.1875, 0.9375, 0.1875, 0.9375, 0.25, 0.875, 0.25, 0.875, 0.125, 0.9375, 0.125, 0.9375, 0.1875, 0.875, 0.1875, 0.9375, 0.125, 1.0, 0.1875, 0.9375, 0.1875, 0.625, 0.1875, 0.6875, 0.1875, 0.6875, 0.25, 0.625, 0.25, 0.625, 0.125, 0.6875, 0.125, 0.6875, 0.1875, 0.625, 0.1875, 0.6875, 0.125, 0.75, 0.125, 0.75, 0.1875, 0.6875, 0.1875, 0.625, 0.4375, 0.6875, 0.4375, 0.6875, 0.5, 0.625, 0.5, 0.625, 0.375, 0.6875, 0.375, 0.6875, 0.4375, 0.625, 0.4375, 0.6875, 0.375, 0.75, 0.375, 0.75, 0.4375, 0.6875, 0.4375, 0.875, 0.4375, 0.9375, 0.4375, 0.9375, 0.5, 0.875, 0.5, 0.875, 0.375, 0.9375, 0.375, 0.9375, 0.4375, 0.875, 0.4375, 0.9375, 0.375, 1.0, 0.375, 1.0, 0.4375, 0.9375, 0.4375, 0.375, 0.4375, 0.4375, 0.4375, 0.4375, 0.5, 0.375, 0.5, 0.375, 0.375, 0.4375, 0.375, 0.4375, 0.4375, 0.375, 0.4375, 0.4375, 0.375, 0.5, 0.375, 0.5, 0.4375, 0.4375, 0.4375, 0.375, 0.9375, 0.4375, 0.9375, 0.4375, 1.0, 0.375, 1.0, 0.375, 0.875, 0.4375, 0.875, 0.4375, 0.9375, 0.375, 0.9375, 0.4375, 0.875, 0.5, 0.875, 0.5, 0.9375, 0.4375, 0.9375, 0.875, 0.9375, 0.9375, 0.9375, 0.9375, 1.0, 0.875, 1.0, 0.875, 0.875, 0.9375, 0.875, 0.9375, 0.9375, 0.875, 0.9375, 0.9375, 0.875, 1.0, 0.875, 1.0, 0.9375, 0.9375, 0.9375, 0.875, 0.0625, 0.875, 0.0, 0.9375, 0.0625])
me_plane_002.materials.append(mat_material_001)
me_plane_002.update()
me_plane_001 = bpy.data.meshes.new('Plane.001')
me_plane_001.from_pydata([(-2.302, -0.6753, 0.04494), (-2.302, -0.6753, 0.2847), (-2.145, -0.4934, 0.04494), (-2.145, -0.4934, 0.2847), (-2.12, -0.8315, 0.04494), (-2.12, -0.8315, 0.2847), (-1.963, -0.6496, 0.04494), (-1.963, -0.6496, 0.2847), (-2.223, -0.5843, 0.04494), (-2.302, -0.6753, 0.1648), (-2.223, -0.5843, 0.2847), (-2.145, -0.4934, 0.1648), (-2.054, -0.5715, 0.2847), (-2.042, -0.7406, 0.2847), (-2.12, -0.8315, 0.1648), (-2.211, -0.7534, 0.04494), (-2.211, -0.7534, 0.2847), (-2.132, -0.6625, 0.2847), (-2.211, -0.7534, 0.1648), (-2.223, -0.5843, 0.1648), (-2.263, -0.6298, 0.04494), (-2.302, -0.6753, 0.2248), (-2.184, -0.5389, 0.2847), (-2.145, -0.4934, 0.1049), (-2.009, -0.6106, 0.2847), (-2.081, -0.7861, 0.2847), (-2.12, -0.8315, 0.1049), (-2.165, -0.7925, 0.04494), (-2.256, -0.7144, 0.2847), (-2.184, -0.5389, 0.04494), (-2.302, -0.6753, 0.1049), (-2.263, -0.6298, 0.2847), (-2.145, -0.4934, 0.2248), (-2.1, -0.5325, 0.2847), (-2.002, -0.6951, 0.2847), (-2.12, -0.8315, 0.2248), (-2.256, -0.7144, 0.04494), (-2.165, -0.7925, 0.2847), (-2.172, -0.7079, 0.2847), (-2.093, -0.617, 0.2847), (-2.087, -0.7015, 0.2847), (-2.178, -0.6234, 0.2847), (-2.217, -0.6689, 0.04494), (-2.256, -0.7144, 0.1648), (-2.165, -0.7925, 0.1648), (-2.211, -0.7534, 0.1049), (-2.211, -0.7534, 0.2248), (-2.081, -0.7861, 0.2248), (-2.1, -0.5325, 0.2248), (-2.184, -0.5389, 0.1648), (-2.263, -0.6298, 0.1648), (-2.223, -0.5843, 0.1049), (-2.223, -0.5843, 0.2248), (-2.263, -0.6298, 0.2248), (-2.263, -0.6298, 0.1049), (-2.184, -0.5389, 0.1049), (-2.165, -0.7925, 0.2248), (-2.165, -0.7925, 0.1049), (-2.256, -0.7144, 0.1049), (-2.139, -0.5779, 0.2847), (-2.048, -0.6561, 0.2847), (-2.126, -0.747, 0.2847), (-2.217, -0.6689, 0.2847), (-2.256, -0.7144, 0.2248), (-2.184, -0.5389, 0.2248), (-2.332, -0.5705, 0.1648), (-2.293, -0.525, 0.1648), (-2.293, -0.525, 0.2248), (-2.371, -0.6159, 0.1648), (-2.371, -0.6159, 0.2248), (-2.332, -0.5705, 0.2248), (-2.315, -0.7834, 0.1648), (-2.361, -0.7444, 0.1648), (-2.27, -0.8225, 0.2248), (-2.27, -0.8225, 0.1648), (-2.361, -0.7444, 0.2248), (-2.315, -0.7834, 0.2248), (-2.361, -0.7444, 0.1648), (-2.361, -0.7444, 0.2248), (-2.43, -0.685, 0.1648), (-2.43, -0.685, 0.2248), (-2.302, -0.6753, 0.2248), (-2.302, -0.6753, 0.2847), (-2.256, -0.7144, 0.2847), (-2.256, -0.7144, 0.2248), (-2.361, -0.7444, 0.2248), (-2.315, -0.7834, 0.2248), (-2.0, -0.4763, 0.2482), (-2.0, -0.4763, 0.129), (-2.041, -0.5884, 0.2482), (-2.041, -0.5884, 0.129), (-2.112, -0.4357, 0.2482), (-2.112, -0.4357, 0.129), (-2.153, -0.5478, 0.2482), (-2.153, -0.5478, 0.129), (-2.016, 0.5048, 0.04621), (-2.016, 0.5048, 0.3314), (-2.286, 0.5966, 0.04621), (-2.286, 0.5966, 0.3314), (-1.924, 0.7749, 0.04621), (-1.924, 0.7749, 0.3314), (-2.194, 0.8666, 0.04621), (-2.194, 0.8666, 0.3314), (-2.185, 0.4889, 0.2265), (-2.185, 0.4889, 0.3776), (-2.185, 0.6399, 0.2265), (-2.185, 0.6399, 0.3776), (-2.034, 0.4889, 0.2265), (-2.034, 0.4889, 0.3776), (-2.034, 0.6399, 0.2265), (-2.034, 0.6399, 0.3776), (-2.185, 0.6399, 0.1313), (-2.185, 0.4889, 0.1313), (-2.034, 0.6399, 0.1313), (-2.034, 0.4889, 0.1313), (-2.286, 0.5966, 0.1888), (-2.24, 0.7316, 0.04621), (-2.24, 0.7316, 0.3314), (-2.194, 0.8666, 0.1888), (-2.24, 0.7316, 0.1888), (-2.286, 0.5966, 0.1175), (-2.263, 0.6641, 0.04621), (-2.217, 0.7991, 0.3314), (-2.194, 0.8666, 0.1175), (-2.286, 0.5966, 0.2601), (-2.217, 0.7991, 0.04621), (-2.263, 0.6641, 0.3314), (-2.194, 0.8666, 0.2601), (-2.217, 0.7991, 0.1888), (-2.263, 0.6641, 0.1888), (-2.24, 0.7316, 0.1175), (-2.24, 0.7316, 0.2601), (-2.263, 0.6641, 0.2601), (-2.263, 0.6641, 0.1175), (-2.217, 0.7991, 0.1175), (-2.217, 0.7991, 0.2601), (-2.257, 0.8881, 0.2601), (-2.257, 0.8881, 0.1888), (-2.28, 0.8206, 0.1888), (-2.303, 0.7531, 0.2601), (-2.303, 0.7531, 0.1888), (-2.28, 0.8206, 0.2601), (-2.315, 0.2621, 0.483), (-2.294, 0.4443, 0.4561), (-2.131, 0.2394, 0.4723), (-2.301, 0.2875, 0.6661), (-2.28, 0.4697, 0.6392), (-2.117, 0.2648, 0.6553), (-2.096, 0.447, 0.6285), (-2.266, -0.322, 0.4417), (-2.266, -0.3399, 0.618), (-2.131, -0.2078, 0.4533), (-2.131, -0.2257, 0.6296), (-2.151, -0.4564, 0.428), (-2.151, -0.4743, 0.6044), (-2.016, -0.3423, 0.4396), (-2.016, -0.3602, 0.616), (-2.26, -0.05479, 0.6188), (-2.26, -0.05479, 0.8009), (-2.198, 0.1167, 0.6188), (-2.198, 0.1167, 0.8009), (-2.088, -0.1161, 0.6188), (-2.088, -0.1161, 0.8009), (-2.027, 0.05541, 0.6188), (-2.027, 0.05541, 0.8009), (-2.229, 0.03098, 0.6188), (-2.26, -0.05479, 0.7099), (-2.229, 0.03098, 0.8009), (-2.198, 0.1167, 0.7099), (-2.113, 0.08608, 0.6188), (-2.113, 0.08608, 0.8009), (-2.027, 0.05541, 0.7099), (-2.057, -0.03035, 0.6188), (-2.057, -0.03035, 0.8009), (-2.088, -0.1161, 0.7099), (-2.174, -0.08545, 0.6188), (-2.174, -0.08545, 0.8009), (-2.143, 0.0003136, 0.8009), (-2.223, 0.2507, 0.4776), (-2.174, -0.08545, 0.7099), (-2.057, -0.03035, 0.7099), (-2.113, 0.08608, 0.7099), (-2.229, 0.03098, 0.7099), (-2.244, -0.0119, 0.6188), (-2.26, -0.05479, 0.7554), (-2.214, 0.07386, 0.8009), (-2.198, 0.1167, 0.6643), (-2.155, 0.1014, 0.6188), (-2.07, 0.07075, 0.8009), (-2.027, 0.05541, 0.6643), (-2.042, 0.01253, 0.6188), (-2.073, -0.07323, 0.8009), (-2.088, -0.1161, 0.6643), (-2.131, -0.1008, 0.6188), (-2.217, -0.07012, 0.8009), (-2.214, 0.07386, 0.6188), (-2.26, -0.05479, 0.6643), (-2.244, -0.0119, 0.8009), (-2.198, 0.1167, 0.7554), (-2.07, 0.07075, 0.6188), (-2.155, 0.1014, 0.8009), (-2.027, 0.05541, 0.7554), (-2.073, -0.07323, 0.6188), (-2.042, 0.01253, 0.8009), (-2.088, -0.1161, 0.7554), (-2.217, -0.07012, 0.6188), (-2.131, -0.1008, 0.8009), (-2.159, -0.04257, 0.8009), (-2.128, 0.0432, 0.8009), (-2.1, -0.01502, 0.8009), (-2.186, 0.01565, 0.8009), (-2.159, -0.04257, 0.6188), (-2.128, 0.0432, 0.6188), (-2.186, 0.01565, 0.6188), (-2.1, -0.01502, 0.6188), (-2.217, -0.07012, 0.7099), (-2.131, -0.1008, 0.7099), (-2.174, -0.08545, 0.6643), (-2.174, -0.08545, 0.7554), (-2.042, 0.01253, 0.7099), (-2.057, -0.03035, 0.6643), (-2.057, -0.03035, 0.7554), (-2.07, 0.07075, 0.7099), (-2.155, 0.1014, 0.7099), (-2.113, 0.08608, 0.6643), (-2.113, 0.08608, 0.7554), (-2.214, 0.07386, 0.7099), (-2.244, -0.0119, 0.7099), (-2.229, 0.03098, 0.6643), (-2.229, 0.03098, 0.7554), (-2.244, -0.0119, 0.7554), (-2.244, -0.0119, 0.6643), (-2.214, 0.07386, 0.6643), (-2.155, 0.1014, 0.7554), (-2.114, -0.1876, 0.7554), (-2.07, 0.07075, 0.6643), (-2.042, 0.01253, 0.7554), (-2.042, 0.01253, 0.6643), (-2.073, -0.07323, 0.6643), (-2.06, -0.1262, 0.7554), (-2.131, -0.1008, 0.6643), (-2.217, -0.07012, 0.6643), (-2.085, 0.02786, 0.6188), (-2.171, 0.05853, 0.6188), (-2.201, -0.02724, 0.6188), (-2.171, 0.05853, 0.8009), (-2.085, 0.02786, 0.8009), (-2.116, -0.0579, 0.8009), (-2.201, -0.02724, 0.8009), (-2.116, -0.0579, 0.6188), (-2.217, -0.07012, 0.7554), (-2.073, -0.07323, 0.7554), (-2.07, 0.07075, 0.7554), (-2.214, 0.07386, 0.7554), (-2.177, 0.177, 0.6643), (-2.177, 0.177, 0.6188), (-2.134, 0.1616, 0.6188), (-2.134, 0.1616, 0.7099), (-2.091, 0.1463, 0.7099), (-2.091, 0.1463, 0.6643), (-2.091, 0.1463, 0.6188), (-2.177, 0.177, 0.7099), (-2.134, 0.1616, 0.6643), (-2.114, -0.1876, 0.7099), (-2.157, -0.1722, 0.8009), (-2.199, -0.1569, 0.8009), (-2.157, -0.1722, 0.7099), (-2.199, -0.1569, 0.7099), (-2.199, -0.1569, 0.7554), (-2.114, -0.1876, 0.8009), (-2.157, -0.1722, 0.7554), (-2.06, -0.1262, 0.7099), (-2.045, -0.08328, 0.7099), (-2.029, -0.04039, 0.7554), (-2.029, -0.04039, 0.7099), (-2.06, -0.1262, 0.6643), (-2.029, -0.04039, 0.6643), (-2.045, -0.08328, 0.6643), (-2.045, -0.08328, 0.7554), (-2.128, 0.0432, 0.6088), (-2.143, 0.0003136, 0.6088), (-2.1, -0.01502, 0.6088), (-2.159, -0.04257, 0.6088), (-2.186, 0.01565, 0.6088), (-2.085, 0.02786, 0.6088), (-2.171, 0.05853, 0.6088), (-2.201, -0.02724, 0.6088), (-2.116, -0.0579, 0.6088), (-2.304, 0.3532, 0.4696), (-2.202, 0.4329, 0.4508), (-2.121, 0.3305, 0.4588), (-2.124, 0.2521, 0.5638), (-2.103, 0.4343, 0.5369), (-2.107, 0.3559, 0.6419), (-2.209, 0.2762, 0.6607), (-2.188, 0.4584, 0.6338), (-2.291, 0.3786, 0.6527), (-2.308, 0.2748, 0.5746), (-2.287, 0.457, 0.5477), (-2.195, 0.4457, 0.5423), (-2.216, 0.2635, 0.5692), (-2.297, 0.3659, 0.5611), (-2.199, 0.3673, 0.6473), (-2.114, 0.3432, 0.5504), (-2.213, 0.3418, 0.4642), (-2.269, 0.2564, 0.4803), (-2.299, 0.3987, 0.4629), (-2.156, 0.4273, 0.4481), (-2.126, 0.285, 0.4655), (-2.128, 0.2458, 0.518), (-2.1, 0.4407, 0.5827), (-2.112, 0.3104, 0.6486), (-2.163, 0.2705, 0.658), (-2.234, 0.464, 0.6365), (-2.296, 0.333, 0.6594), (-2.29, 0.4506, 0.5019), (-2.177, 0.2451, 0.4749), (-2.31, 0.3076, 0.4763), (-2.248, 0.4386, 0.4534), (-2.115, 0.3761, 0.4521), (-2.121, 0.2585, 0.6096), (-2.107, 0.428, 0.4911), (-2.102, 0.4015, 0.6352), (-2.255, 0.2818, 0.6634), (-2.142, 0.4527, 0.6311), (-2.285, 0.4241, 0.6459), (-2.311, 0.2684, 0.5288), (-2.284, 0.4633, 0.5934), (-2.241, 0.4513, 0.545), (-2.149, 0.44, 0.5396), (-2.192, 0.452, 0.5881), (-2.199, 0.4393, 0.4965), (-2.262, 0.2691, 0.5719), (-2.17, 0.2578, 0.5665), (-2.22, 0.2571, 0.5234), (-2.213, 0.2698, 0.6149), (-2.301, 0.3595, 0.5153), (-2.294, 0.3722, 0.6069), (-2.303, 0.3203, 0.5678), (-2.292, 0.4114, 0.5544), (-2.245, 0.3729, 0.65), (-2.153, 0.3616, 0.6446), (-2.204, 0.3217, 0.654), (-2.193, 0.4128, 0.6406), (-2.11, 0.3496, 0.5961), (-2.117, 0.3369, 0.5046), (-2.119, 0.2977, 0.5571), (-2.109, 0.3888, 0.5436), (-2.167, 0.3362, 0.4615), (-2.258, 0.3475, 0.4669), (-2.218, 0.2963, 0.4709), (-2.207, 0.3874, 0.4575), (-2.253, 0.3931, 0.4602), (-2.264, 0.302, 0.4736), (-2.172, 0.2906, 0.4682), (-2.112, 0.3824, 0.4979), (-2.122, 0.2913, 0.5113), (-2.116, 0.304, 0.6028), (-2.148, 0.4072, 0.6379), (-2.158, 0.3161, 0.6513), (-2.25, 0.3274, 0.6567), (-2.289, 0.4178, 0.6002), (-2.299, 0.3267, 0.6136), (-2.306, 0.314, 0.5221), (-2.167, 0.2641, 0.6123), (-2.174, 0.2514, 0.5207), (-2.265, 0.2628, 0.5261), (-2.153, 0.4336, 0.4938), (-2.146, 0.4464, 0.5854), (-2.238, 0.4577, 0.5908), (-2.245, 0.445, 0.4992), (-2.329, 0.3371, 0.6613), (-2.296, 0.4051, 0.5086), (-2.239, 0.4185, 0.6432), (-2.105, 0.3951, 0.5894), (-2.161, 0.3817, 0.4548), (-2.309, 0.237, 0.6268), (-2.306, 0.2434, 0.6726), (-2.26, 0.2377, 0.6699), (-2.214, 0.232, 0.6672), (-2.267, 0.225, 0.5784), (-2.313, 0.2306, 0.5811), (-2.218, 0.2257, 0.6215), (-2.221, 0.2193, 0.5757), (-2.264, 0.2313, 0.6241), (-2.334, 0.2916, 0.6681), (-2.338, 0.2852, 0.6223), (-2.336, 0.3244, 0.5698), (-2.341, 0.2789, 0.5765), (-2.332, 0.3308, 0.6156), (-2.339, 0.2475, 0.6746), (-2.343, 0.2411, 0.6288), (-2.346, 0.2348, 0.583), (-2.064, 0.3698, 0.4491), (-2.07, 0.3242, 0.4558), (-2.059, 0.4153, 0.4424), (-2.056, 0.4217, 0.4881), (-2.066, 0.3306, 0.5016), (-2.061, 0.3761, 0.4949), (-2.153, 0.455, 0.444), (-2.107, 0.4493, 0.4413), (-2.104, 0.4557, 0.4871), (-2.15, 0.4613, 0.4897), (-2.056, 0.443, 0.4383), (-2.052, 0.4494, 0.4841), (-2.158, 0.4241, 0.4249), (-2.112, 0.4184, 0.4222), (-2.117, 0.3729, 0.4289), (-2.061, 0.4121, 0.4192), (-2.058, 0.4398, 0.4151), (-2.163, 0.3785, 0.4316), (-2.066, 0.3665, 0.4259), (-2.155, 0.4518, 0.4208), (-2.109, 0.4461, 0.4181), (-2.198, -0.2649, 0.4475), (-2.266, -0.3309, 0.5299), (-2.198, -0.2828, 0.6238), (-2.131, -0.2168, 0.5414), (-2.073, -0.2751, 0.4464), (-2.073, -0.293, 0.6228), (-2.016, -0.3513, 0.5278), (-2.309, -0.3633, 0.482), (-2.083, -0.4173, 0.6102), (-2.151, -0.4654, 0.5162), (-2.208, -0.3892, 0.4348), (-2.208, -0.4071, 0.6112), (-2.141, -0.35, 0.617), (-2.141, -0.3321, 0.4406), (-2.083, -0.4083, 0.522), (-2.073, -0.284, 0.5346), (-2.198, -0.2738, 0.5356), (-2.232, -0.2934, 0.4446), (-2.266, -0.3354, 0.5739), (-2.164, -0.2543, 0.6267), (-2.131, -0.2123, 0.4973), (-2.102, -0.2415, 0.4498), (-2.045, -0.3266, 0.6194), (-2.016, -0.3468, 0.4837), (-2.05, -0.3709, 0.4367), (-2.117, -0.4458, 0.6073), (-2.151, -0.4609, 0.4721), (-2.18, -0.4228, 0.4314), (-2.237, -0.3735, 0.6146), (-2.164, -0.2364, 0.4504), (-2.266, -0.3264, 0.4858), (-2.232, -0.3113, 0.6209), (-2.131, -0.2213, 0.5855), (-2.045, -0.3087, 0.443), (-2.102, -0.2594, 0.6262), (-2.016, -0.3558, 0.5719), (-2.117, -0.4279, 0.4309), (-2.05, -0.3888, 0.6131), (-2.151, -0.4699, 0.5603), (-2.237, -0.3556, 0.4383), (-2.18, -0.4407, 0.6078), (-2.175, -0.3786, 0.6141), (-2.107, -0.3215, 0.6199), (-2.112, -0.3837, 0.6136), (-2.169, -0.3164, 0.6204), (-2.175, -0.3607, 0.4377), (-2.107, -0.3036, 0.4435), (-2.169, -0.2985, 0.444), (-2.09, -0.4594, 0.4277), (-2.18, -0.4318, 0.5196), (-2.208, -0.3937, 0.4789), (-2.208, -0.4026, 0.5671), (-2.117, -0.4369, 0.5191), (-2.05, -0.3798, 0.5249), (-2.083, -0.4039, 0.4779), (-2.083, -0.4128, 0.5661), (-2.045, -0.3177, 0.5312), (-2.117, -0.4244, 0.3959), (-2.073, -0.2796, 0.4905), (-2.073, -0.2885, 0.5787), (-2.164, -0.2453, 0.5385), (-2.232, -0.3024, 0.5328), (-2.198, -0.2694, 0.4916), (-2.198, -0.2783, 0.5797), (-2.232, -0.3069, 0.5768), (-2.232, -0.2979, 0.4887), (-2.164, -0.2408, 0.4944), (-2.102, -0.2549, 0.5821), (-2.102, -0.2459, 0.4939), (-2.045, -0.3132, 0.4871), (-2.05, -0.3843, 0.569), (-2.05, -0.3753, 0.4808), (-2.117, -0.4324, 0.475), (-2.18, -0.4362, 0.5637), (-2.18, -0.4273, 0.4755), (-2.237, -0.36, 0.4823), (-2.078, -0.3372, 0.4401), (-2.136, -0.27, 0.4469), (-2.203, -0.327, 0.4411), (-2.136, -0.2879, 0.6233), (-2.078, -0.3551, 0.6165), (-2.146, -0.4122, 0.6107), (-2.203, -0.3449, 0.6175), (-2.146, -0.3943, 0.4343), (-2.237, -0.369, 0.5705), (-2.117, -0.4413, 0.5632), (-2.045, -0.3221, 0.5753), (-2.164, -0.2498, 0.5826), (-2.076, -0.1753, 0.5902), (-2.076, -0.1708, 0.5461), (-2.047, -0.2044, 0.5427), (-2.019, -0.238, 0.5393), (-2.019, -0.2425, 0.5834), (-2.076, -0.1663, 0.502), (-2.019, -0.2336, 0.4952), (-2.047, -0.2089, 0.5868), (-2.047, -0.1999, 0.4986), (-2.083, -0.3958, 0.3988), (-2.107, -0.3001, 0.4085), (-2.141, -0.3286, 0.4056), (-2.112, -0.3622, 0.4022), (-2.05, -0.3673, 0.4016), (-2.175, -0.3571, 0.4027), (-2.078, -0.3337, 0.4051), (-2.146, -0.3907, 0.3993), (-2.057, -0.4308, 0.4306), (-2.057, -0.4353, 0.4747), (-2.023, -0.4023, 0.4335), (-2.057, -0.4273, 0.3956), (-2.023, -0.4068, 0.4776), (-2.09, -0.4638, 0.4718), (-2.023, -0.3988, 0.3985), (-2.09, -0.4558, 0.3927), (-2.309, -0.3677, 0.5261), (-2.281, -0.4014, 0.5227), (-2.223, -0.4686, 0.5159), (-2.252, -0.435, 0.5193), (-2.252, -0.4395, 0.5634), (-2.309, -0.3722, 0.5702), (-2.252, -0.4305, 0.4752), (-2.223, -0.4731, 0.56), (-2.223, -0.4641, 0.4718), (-2.281, -0.3969, 0.4786), (-2.281, -0.4058, 0.5668)], [], [(64, 22, 3, 32), (11, 32, 48), (14, 47, 35), (28, 1, 82, 83), (8, 42, 20), (62, 31, 1, 28), (61, 38, 16, 37), (60, 39, 17, 40), (59, 22, 10, 41), (2, 6, 4, 27, 15, 42, 8, 29), (58, 43, 9, 30), (57, 44, 18, 45), (56, 37, 16, 46), (6, 7, 34, 13, 47, 14, 26, 4), (2, 23, 11, 48, 12, 24, 7, 6), (55, 49, 11, 23), (54, 50, 19, 51), (53, 31, 10, 52), (21, 53, 70, 69), (53, 52, 67, 70), (21, 1, 31, 53), (20, 54, 51, 8), (0, 30, 54, 20), (30, 9, 50, 54), (29, 55, 23, 2), (8, 51, 55, 29), (51, 19, 49, 55), (44, 56, 46, 18), (14, 35, 56, 44), (35, 5, 37, 56), (27, 57, 45, 15), (4, 26, 57, 27), (26, 14, 44, 57), (36, 58, 30, 0), (15, 45, 58, 36), (45, 18, 43, 58), (39, 59, 41, 17), (12, 33, 59, 39), (33, 3, 22, 59), (34, 60, 40, 13), (7, 24, 60, 34), (24, 12, 39, 60), (25, 61, 37, 5), (13, 40, 61, 25), (40, 17, 38, 61), (38, 62, 28, 16), (17, 41, 62, 38), (41, 10, 31, 62), (20, 36, 0), (20, 42, 36), (42, 15, 36), (18, 46, 73, 74), (76, 63, 84, 86), (46, 16, 28, 63), (35, 25, 5), (35, 47, 25), (47, 13, 25), (48, 33, 12), (48, 32, 33), (32, 3, 33), (49, 64, 32, 11), (19, 52, 64, 49), (52, 10, 22, 64), (65, 70, 67, 66), (68, 69, 70, 65), (9, 21, 78, 77), (52, 19, 66, 67), (19, 50, 65, 66), (50, 9, 68, 65), (71, 76, 75, 72), (74, 73, 76, 71), (46, 63, 76, 73), (9, 43, 71, 72), (21, 9, 72, 75), (43, 18, 74, 71), (77, 78, 80, 79), (21, 69, 80, 78), (69, 68, 79, 80), (68, 9, 77, 79), (84, 83, 82, 81), (84, 81, 85, 86), (63, 28, 83, 84), (1, 21, 81, 82), (75, 76, 86, 85), (21, 75, 85, 81), (87, 88, 90, 89), (89, 90, 94, 93), (93, 94, 92, 91), (91, 92, 88, 87), (89, 93, 91, 87), (94, 90, 88, 92), (95, 96, 98, 124, 115, 120, 97), (135, 122, 102, 127), (101, 123, 118, 127, 102, 100, 99), (99, 100, 96, 95), (97, 121, 116, 125, 101, 99, 95), (102, 122, 117, 126, 98, 96, 100), (103, 104, 106, 105), (105, 106, 110, 109), (109, 110, 108, 107), (107, 108, 104, 103), (109, 107, 114, 113), (110, 106, 104, 108), (111, 113, 114, 112), (107, 103, 112, 114), (105, 109, 113, 111), (103, 105, 111, 112), (134, 128, 118, 123), (133, 129, 119, 130), (132, 126, 117, 131), (129, 132, 131, 119), (115, 124, 132, 129), (124, 98, 126, 132), (121, 133, 130, 116), (97, 120, 133, 121), (120, 115, 129, 133), (125, 134, 123, 101), (116, 130, 134, 125), (130, 119, 128, 134), (131, 135, 141, 139), (118, 128, 138, 137), (131, 117, 122, 135), (138, 141, 136, 137), (140, 139, 141, 138), (119, 131, 139, 140), (128, 119, 140, 138), (127, 118, 137, 136), (135, 127, 136, 141), (375, 307, 405, 410), (374, 310, 148, 322), (373, 313, 146, 325), (372, 315, 143, 306), (294, 323, 378, 379), (370, 318, 143, 315), (501, 433, 152, 446), (500, 436, 156, 449), (499, 439, 154, 452), (498, 442, 150, 432), (497, 450, 153, 441), (496, 445, 150, 442), (253, 185, 160, 198), (252, 188, 164, 201), (251, 191, 162, 204), (250, 194, 158, 184), (249, 202, 161, 193), (248, 197, 158, 194), (247, 207, 176, 206), (246, 208, 177, 209), (245, 185, 167, 210), (244, 211, 175, 205), (211, 244, 286, 282), (242, 190, 172, 214), (241, 215, 166, 196), (240, 216, 179, 217), (176, 218, 268, 265), (251, 204, 239, 278), (237, 219, 180, 220), (236, 203, 173, 221), (235, 222, 171, 189), (223, 181, 258, 257), (233, 200, 170, 225), (232, 226, 168, 186), (231, 227, 182, 228), (230, 197, 167, 229), (227, 230, 229, 182), (166, 184, 230, 227), (184, 158, 197, 230), (183, 231, 228, 165), (157, 196, 231, 183), (196, 166, 227, 231), (195, 232, 186, 159), (165, 228, 232, 195), (228, 182, 226, 232), (223, 233, 225, 181), (168, 198, 233, 223), (198, 160, 200, 233), (169, 187, 256, 260), (168, 223, 257, 261), (159, 186, 254, 255), (199, 235, 189, 163), (169, 224, 235, 199), (224, 181, 222, 235), (219, 236, 221, 180), (171, 201, 236, 219), (201, 164, 203, 236), (190, 237, 220, 172), (163, 189, 237, 190), (189, 171, 219, 237), (202, 238, 192, 161), (172, 220, 238, 202), (180, 221, 273, 274), (174, 204, 234, 263), (206, 176, 265, 264), (204, 162, 269, 234), (193, 240, 217, 175), (161, 192, 240, 193), (192, 174, 216, 240), (205, 241, 196, 157), (175, 217, 241, 205), (217, 179, 215, 241), (212, 242, 284, 279), (169, 199, 242, 212), (199, 163, 190, 242), (195, 243, 213, 165), (159, 187, 243, 195), (187, 169, 212, 243), (183, 244, 205, 157), (165, 213, 244, 183), (213, 243, 285, 283), (208, 245, 210, 177), (170, 200, 245, 208), (200, 160, 185, 245), (203, 246, 209, 173), (164, 188, 246, 203), (188, 170, 208, 246), (191, 247, 206, 162), (173, 209, 247, 191), (209, 177, 207, 247), (207, 248, 194, 176), (177, 210, 248, 207), (210, 167, 197, 248), (211, 249, 193, 175), (249, 211, 282, 287), (214, 172, 202, 249), (215, 250, 184, 166), (179, 218, 250, 215), (218, 176, 194, 250), (238, 220, 276, 277), (204, 174, 271, 239), (221, 173, 191, 251), (222, 252, 201, 171), (181, 225, 252, 222), (225, 170, 188, 252), (226, 253, 198, 168), (182, 229, 253, 226), (229, 167, 185, 253), (262, 257, 258, 259), (256, 262, 259, 260), (255, 254, 262, 256), (254, 261, 257, 262), (187, 159, 255, 256), (181, 224, 259, 258), (224, 169, 260, 259), (186, 168, 261, 254), (270, 264, 265, 268), (266, 270, 268, 267), (263, 234, 270, 266), (234, 269, 264, 270), (216, 174, 263, 266), (218, 179, 267, 268), (179, 216, 266, 267), (162, 206, 264, 269), (277, 272, 271, 275), (276, 274, 272, 277), (272, 278, 239, 271), (274, 273, 278, 272), (174, 192, 275, 271), (220, 180, 274, 276), (192, 238, 277, 275), (221, 251, 278, 273), (285, 279, 280, 283), (279, 284, 281, 280), (283, 280, 282, 286), (280, 281, 287, 282), (242, 214, 281, 284), (244, 213, 283, 286), (214, 249, 287, 281), (243, 212, 279, 285), (369, 328, 298, 327), (368, 329, 299, 330), (367, 307, 289, 331), (366, 332, 297, 326), (365, 333, 300, 334), (364, 312, 294, 335), (363, 336, 288, 317), (362, 337, 301, 338), (361, 327, 298, 339), (360, 340, 296, 314), (359, 341, 302, 342), (358, 324, 295, 343), (357, 344, 293, 311), (356, 345, 303, 346), (355, 321, 292, 347), (354, 348, 290, 308), (353, 349, 304, 350), (352, 318, 289, 351), (349, 352, 351, 304), (288, 306, 352, 349), (306, 143, 318, 352), (305, 353, 350, 178), (142, 317, 353, 305), (317, 288, 349, 353), (316, 354, 308, 144), (178, 350, 354, 316), (350, 304, 348, 354), (345, 355, 347, 303), (345, 290, 394, 397), (321, 355, 398, 396), (309, 356, 346, 291), (144, 308, 356, 309), (308, 290, 345, 356), (320, 357, 311, 147), (291, 346, 357, 320), (346, 303, 344, 357), (341, 358, 343, 302), (293, 322, 358, 341), (322, 148, 324, 358), (312, 359, 342, 294), (147, 311, 359, 312), (311, 293, 341, 359), (323, 360, 314, 145), (294, 342, 360, 323), (342, 302, 340, 360), (337, 361, 339, 301), (296, 325, 361, 337), (325, 146, 327, 361), (338, 297, 388, 387), (314, 362, 389, 371), (314, 296, 337, 362), (326, 363, 317, 142), (297, 338, 363, 326), (338, 301, 336, 363), (333, 364, 335, 300), (291, 320, 364, 333), (320, 147, 312, 364), (316, 365, 334, 178), (144, 309, 365, 316), (309, 291, 333, 365), (305, 366, 326, 142), (178, 334, 366, 305), (334, 300, 332, 366), (329, 367, 331, 299), (292, 321, 367, 329), (321, 396, 404, 401), (324, 368, 330, 295), (148, 310, 368, 324), (310, 292, 329, 368), (313, 369, 327, 146), (295, 330, 369, 313), (330, 299, 328, 369), (328, 370, 315, 298), (299, 331, 370, 328), (331, 289, 318, 370), (332, 300, 383, 380), (323, 145, 377, 378), (145, 314, 371, 385), (336, 372, 306, 288), (301, 339, 372, 336), (339, 298, 315, 372), (340, 373, 325, 296), (302, 343, 373, 340), (343, 295, 313, 373), (344, 374, 322, 293), (303, 347, 374, 344), (347, 292, 310, 374), (348, 375, 319, 290), (304, 351, 375, 348), (351, 289, 307, 375), (384, 378, 377, 376), (380, 384, 376, 381), (383, 382, 384, 380), (382, 379, 378, 384), (376, 377, 390, 391), (297, 332, 380, 381), (335, 294, 379, 382), (300, 335, 382, 383), (386, 389, 387, 388), (385, 371, 389, 386), (386, 388, 392, 391), (385, 386, 391, 390), (297, 381, 392, 388), (377, 145, 385, 390), (362, 338, 387, 389), (381, 376, 391, 392), (394, 393, 398, 397), (393, 395, 396, 398), (396, 395, 403, 404), (393, 319, 407, 411), (290, 319, 393, 394), (355, 345, 397, 398), (401, 400, 399, 402), (400, 401, 404, 403), (403, 395, 408, 409), (307, 367, 402, 399), (319, 375, 410, 407), (367, 321, 401, 402), (410, 405, 406, 407), (407, 406, 408, 411), (406, 405, 412, 413), (408, 406, 413, 409), (400, 403, 409, 413), (399, 400, 413, 412), (395, 393, 411, 408), (307, 399, 412, 405), (495, 455, 425, 454), (494, 456, 426, 457), (493, 433, 416, 458), (492, 459, 424, 453), (491, 460, 427, 461), (427, 460, 512, 513), (415, 444, 421, 527), (487, 465, 531, 534), (487, 454, 425, 465), (486, 466, 423, 440), (485, 467, 428, 468), (484, 451, 422, 469), (483, 470, 420, 437), (481, 473, 506, 509), (481, 448, 419, 473), (480, 474, 417, 434), (479, 475, 430, 476), (478, 445, 416, 477), (475, 478, 477, 430), (415, 432, 478, 475), (432, 150, 445, 478), (431, 479, 476, 414), (149, 444, 479, 431), (444, 415, 475, 479), (443, 480, 434, 151), (414, 476, 480, 443), (476, 430, 474, 480), (429, 472, 508, 505), (472, 482, 510, 508), (446, 152, 448, 481), (435, 482, 472, 418), (151, 434, 482, 435), (417, 446, 502, 503), (447, 483, 437, 155), (418, 472, 483, 447), (472, 429, 470, 483), (467, 484, 469, 428), (420, 449, 484, 467), (449, 156, 451, 484), (450, 471, 526, 462), (155, 437, 485, 438), (437, 420, 467, 485), (450, 486, 440, 153), (438, 485, 523, 521), (468, 428, 466, 486), (498, 432, 532, 537), (423, 452, 487, 463), (452, 154, 454, 487), (441, 488, 464, 424), (153, 440, 488, 441), (440, 423, 463, 488), (453, 489, 444, 149), (424, 464, 489, 453), (489, 464, 533, 536), (497, 459, 516, 518), (418, 447, 490, 460), (447, 155, 438, 490), (443, 491, 461, 414), (151, 435, 491, 443), (435, 418, 460, 491), (431, 492, 453, 149), (414, 461, 492, 431), (461, 427, 459, 492), (456, 493, 458, 426), (419, 448, 493, 456), (448, 152, 433, 493), (451, 494, 457, 422), (156, 436, 494, 451), (436, 419, 456, 494), (439, 495, 454, 154), (422, 457, 495, 439), (457, 426, 455, 495), (455, 496, 442, 425), (426, 458, 496, 455), (458, 416, 445, 496), (459, 497, 441, 424), (486, 450, 462, 524), (490, 438, 515, 517), (463, 487, 534, 529), (432, 415, 527, 532), (465, 425, 442, 498), (466, 499, 452, 423), (428, 469, 499, 466), (469, 422, 439, 499), (470, 500, 449, 420), (429, 473, 500, 470), (473, 419, 436, 500), (474, 501, 446, 417), (430, 477, 501, 474), (477, 416, 433, 501), (510, 504, 505, 508), (504, 509, 506, 505), (503, 502, 509, 504), (507, 503, 504, 510), (434, 417, 503, 507), (482, 434, 507, 510), (446, 481, 509, 502), (473, 429, 505, 506), (517, 515, 511, 514), (512, 517, 514, 513), (513, 514, 518, 516), (514, 511, 471, 518), (460, 490, 517, 512), (450, 497, 518, 471), (459, 427, 513, 516), (511, 515, 525, 522), (521, 523, 520, 519), (519, 520, 524, 462), (521, 519, 522, 525), (519, 462, 526, 522), (485, 468, 520, 523), (471, 511, 522, 526), (515, 438, 521, 525), (468, 486, 524, 520), (536, 528, 527, 421), (535, 529, 530, 533), (529, 534, 531, 530), (533, 530, 528, 536), (528, 537, 532, 527), (530, 531, 537, 528), (488, 463, 529, 535), (464, 488, 535, 533), (465, 498, 537, 531), (444, 489, 536, 421)])
_uv = me_plane_001.uv_layers.new(name='UVMap')
_uv.uv.foreach_set('vector', [0.5625, 0.1875, 0.625, 0.1875, 0.625, 0.25, 0.5625, 0.25, 0.5, 0.25, 0.5625, 0.25, 0.5625, 0.3125, 0.5, 0.75, 0.5625, 0.6875, 0.5625, 0.75, 0.8125, 0.75, 0.875, 0.75, 0.875, 0.75, 0.8125, 0.75, 0.125, 0.625, 0.1875, 0.6875, 0.125, 0.6875, 0.8125, 0.6875, 0.875, 0.6875, 0.875, 0.75, 0.8125, 0.75, 0.6875, 0.6875, 0.75, 0.6875, 0.75, 0.75, 0.6875, 0.75, 0.6875, 0.5625, 0.75, 0.5625, 0.75, 0.625, 0.6875, 0.625, 0.8125, 0.5625, 0.875, 0.5625, 0.875, 0.625, 0.8125, 0.625, 0.125, 0.5, 0.375, 0.5, 0.375, 0.75, 0.3125, 0.75, 0.25, 0.75, 0.1875, 0.6875, 0.125, 0.625, 0.125, 0.5625, 0.4375, 0.9375, 0.5, 0.9375, 0.5, 1.0, 0.4375, 1.0, 0.4375, 0.8125, 0.5, 0.8125, 0.5, 0.875, 0.4375, 0.875, 0.5625, 0.8125, 0.625, 0.8125, 0.625, 0.875, 0.5625, 0.875, 0.375, 0.5, 0.625, 0.5, 0.625, 0.5625, 0.625, 0.625, 0.5625, 0.6875, 0.5, 0.75, 0.4375, 0.75, 0.375, 0.75, 0.375, 0.25, 0.4375, 0.25, 0.5, 0.25, 0.5625, 0.3125, 0.625, 0.375, 0.625, 0.4375, 0.625, 0.5, 0.375, 0.5, 0.4375, 0.1875, 0.5, 0.1875, 0.5, 0.25, 0.4375, 0.25, 0.4375, 0.0625, 0.5, 0.0625, 0.5, 0.125, 0.4375, 0.125, 0.5625, 0.0625, 0.625, 0.0625, 0.625, 0.125, 0.5625, 0.125, 0.5625, 0.0, 0.5625, 0.0625, 0.5625, 0.0625, 0.5625, 0.0, 0.5625, 0.0625, 0.5625, 0.125, 0.5625, 0.125, 0.5625, 0.0625, 0.5625, 0.0, 0.625, 0.0, 0.625, 0.0625, 0.5625, 0.0625, 0.375, 0.0625, 0.4375, 0.0625, 0.4375, 0.125, 0.375, 0.125, 0.375, 0.0, 0.4375, 0.0, 0.4375, 0.0625, 0.375, 0.0625, 0.4375, 0.0, 0.5, 0.0, 0.5, 0.0625, 0.4375, 0.0625, 0.375, 0.1875, 0.4375, 0.1875, 0.4375, 0.25, 0.375, 0.25, 0.375, 0.125, 0.4375, 0.125, 0.4375, 0.1875, 0.375, 0.1875, 0.4375, 0.125, 0.5, 0.125, 0.5, 0.1875, 0.4375, 0.1875, 0.5, 0.8125, 0.5625, 0.8125, 0.5625, 0.875, 0.5, 0.875, 0.5, 0.75, 0.5625, 0.75, 0.5625, 0.8125, 0.5, 0.8125, 0.5625, 0.75, 0.625, 0.75, 0.625, 0.8125, 0.5625, 0.8125, 0.375, 0.8125, 0.4375, 0.8125, 0.4375, 0.875, 0.375, 0.875, 0.375, 0.75, 0.4375, 0.75, 0.4375, 0.8125, 0.375, 0.8125, 0.4375, 0.75, 0.5, 0.75, 0.5, 0.8125, 0.4375, 0.8125, 0.375, 0.9375, 0.4375, 0.9375, 0.4375, 1.0, 0.375, 1.0, 0.375, 0.875, 0.4375, 0.875, 0.4375, 0.9375, 0.375, 0.9375, 0.4375, 0.875, 0.5, 0.875, 0.5, 0.9375, 0.4375, 0.9375, 0.75, 0.5625, 0.8125, 0.5625, 0.8125, 0.625, 0.75, 0.625, 0.75, 0.5, 0.8125, 0.5, 0.8125, 0.5625, 0.75, 0.5625, 0.8125, 0.5, 0.875, 0.5, 0.875, 0.5625, 0.8125, 0.5625, 0.625, 0.5625, 0.6875, 0.5625, 0.6875, 0.625, 0.625, 0.625, 0.625, 0.5, 0.6875, 0.5, 0.6875, 0.5625, 0.625, 0.5625, 0.6875, 0.5, 0.75, 0.5, 0.75, 0.5625, 0.6875, 0.5625, 0.625, 0.6875, 0.6875, 0.6875, 0.6875, 0.75, 0.625, 0.75, 0.625, 0.625, 0.6875, 0.625, 0.6875, 0.6875, 0.625, 0.6875, 0.6875, 0.625, 0.75, 0.625, 0.75, 0.6875, 0.6875, 0.6875, 0.75, 0.6875, 0.8125, 0.6875, 0.8125, 0.75, 0.75, 0.75, 0.75, 0.625, 0.8125, 0.625, 0.8125, 0.6875, 0.75, 0.6875, 0.8125, 0.625, 0.875, 0.625, 0.875, 0.6875, 0.8125, 0.6875, 0.125, 0.6875, 0.1875, 0.75, 0.125, 0.75, 0.125, 0.6875, 0.1875, 0.6875, 0.1875, 0.75, 0.1875, 0.6875, 0.25, 0.75, 0.1875, 0.75, 0.5, 0.875, 0.5625, 0.875, 0.5625, 0.875, 0.5, 0.875, 0.5625, 0.9375, 0.5625, 0.9375, 0.5625, 0.9375, 0.5625, 0.9375, 0.5625, 0.875, 0.625, 0.875, 0.625, 0.9375, 0.5625, 0.9375, 0.5625, 0.75, 0.625, 0.6875, 0.625, 0.75, 0.5625, 0.75, 0.5625, 0.6875, 0.625, 0.6875, 0.5625, 0.6875, 0.625, 0.625, 0.625, 0.6875, 0.5625, 0.3125, 0.625, 0.3125, 0.625, 0.375, 0.5625, 0.3125, 0.5625, 0.25, 0.625, 0.3125, 0.5625, 0.25, 0.625, 0.25, 0.625, 0.3125, 0.5, 0.1875, 0.5625, 0.1875, 0.5625, 0.25, 0.5, 0.25, 0.5, 0.125, 0.5625, 0.125, 0.5625, 0.1875, 0.5, 0.1875, 0.5625, 0.125, 0.625, 0.125, 0.625, 0.1875, 0.5625, 0.1875, 0.5, 0.0625, 0.5625, 0.0625, 0.5625, 0.125, 0.5, 0.125, 0.5, 0.0, 0.5625, 0.0, 0.5625, 0.0625, 0.5, 0.0625, 0.5, 1.0, 0.5625, 1.0, 0.5625, 1.0, 0.5, 1.0, 0.5625, 0.125, 0.5, 0.125, 0.5, 0.125, 0.5625, 0.125, 0.5, 0.125, 0.5, 0.0625, 0.5, 0.0625, 0.5, 0.125, 0.5, 0.0625, 0.5, 0.0, 0.5, 0.0, 0.5, 0.0625, 0.5, 0.9375, 0.5625, 0.9375, 0.5625, 1.0, 0.5, 1.0, 0.5, 0.875, 0.5625, 0.875, 0.5625, 0.9375, 0.5, 0.9375, 0.5625, 0.875, 0.5625, 0.9375, 0.5625, 0.9375, 0.5625, 0.875, 0.5, 1.0, 0.5, 0.9375, 0.5, 0.9375, 0.5, 1.0, 0.5625, 1.0, 0.5, 1.0, 0.5, 1.0, 0.5625, 1.0, 0.5, 0.9375, 0.5, 0.875, 0.5, 0.875, 0.5, 0.9375, 0.5, 1.0, 0.5625, 1.0, 0.5625, 1.0, 0.5, 1.0, 0.5625, 0.0, 0.5625, 0.0, 0.5625, 0.0, 0.5625, 0.0, 0.5625, 0.0, 0.5, 0.0, 0.5, 0.0, 0.5625, 0.0, 0.5, 0.0, 0.5, 0.0, 0.5, 0.0, 0.5, 0.0, 0.5625, 0.9375, 0.625, 0.9375, 0.625, 1.0, 0.5625, 1.0, 0.5625, 0.9375, 0.5625, 1.0, 0.5625, 1.0, 0.5625, 0.9375, 0.5625, 0.9375, 0.625, 0.9375, 0.625, 0.9375, 0.5625, 0.9375, 0.625, 0.0, 0.5625, 0.0, 0.5625, 0.0, 0.625, 0.0, 0.5625, 1.0, 0.5625, 0.9375, 0.5625, 0.9375, 0.5625, 1.0, 0.5625, 1.0, 0.5625, 1.0, 0.5625, 1.0, 0.5625, 1.0, 0.375, 0.0, 0.625, 0.0, 0.625, 0.25, 0.375, 0.25, 0.375, 0.25, 0.625, 0.25, 0.625, 0.5, 0.375, 0.5, 0.375, 0.5, 0.625, 0.5, 0.625, 0.75, 0.375, 0.75, 0.375, 0.75, 0.625, 0.75, 0.625, 1.0, 0.375, 1.0, 0.125, 0.5, 0.375, 0.5, 0.375, 0.75, 0.125, 0.75, 0.625, 0.5, 0.875, 0.5, 0.875, 0.75, 0.625, 0.75, 0.375, 0.0, 0.625, 0.0, 0.625, 0.25, 0.5625, 0.25, 0.5, 0.25, 0.4375, 0.25, 0.375, 0.25, 0.5625, 0.4375, 0.625, 0.4375, 0.625, 0.5, 0.5625, 0.5, 0.375, 0.5, 0.4375, 0.5, 0.5, 0.5, 0.5625, 0.5, 0.625, 0.5, 0.625, 0.75, 0.375, 0.75, 0.375, 0.75, 0.625, 0.75, 0.625, 1.0, 0.375, 1.0, 0.125, 0.5, 0.1875, 0.5, 0.25, 0.5, 0.3125, 0.5, 0.375, 0.5, 0.375, 0.75, 0.125, 0.75, 0.625, 0.5, 0.6875, 0.5, 0.75, 0.5, 0.8125, 0.5, 0.875, 0.5, 0.875, 0.75, 0.625, 0.75, 0.375, 0.0, 0.625, 0.0, 0.625, 0.25, 0.375, 0.25, 0.375, 0.25, 0.625, 0.25, 0.625, 0.5, 0.375, 0.5, 0.375, 0.5, 0.625, 0.5, 0.625, 0.75, 0.375, 0.75, 0.375, 0.75, 0.625, 0.75, 0.625, 1.0, 0.375, 1.0, 0.375, 0.5, 0.375, 0.75, 0.375, 0.75, 0.375, 0.5, 0.625, 0.5, 0.875, 0.5, 0.875, 0.75, 0.625, 0.75, 0.125, 0.5, 0.375, 0.5, 0.375, 0.75, 0.125, 0.75, 0.375, 0.75, 0.375, 1.0, 0.375, 1.0, 0.375, 0.75, 0.375, 0.25, 0.375, 0.5, 0.375, 0.5, 0.375, 0.25, 0.375, 0.0, 0.375, 0.25, 0.375, 0.25, 0.375, 0.0, 0.4375, 0.4375, 0.5, 0.4375, 0.5, 0.5, 0.4375, 0.5, 0.4375, 0.3125, 0.5, 0.3125, 0.5, 0.375, 0.4375, 0.375, 0.5625, 0.3125, 0.625, 0.3125, 0.625, 0.375, 0.5625, 0.375, 0.5, 0.3125, 0.5625, 0.3125, 0.5625, 0.375, 0.5, 0.375, 0.5, 0.25, 0.5625, 0.25, 0.5625, 0.3125, 0.5, 0.3125, 0.5625, 0.25, 0.625, 0.25, 0.625, 0.3125, 0.5625, 0.3125, 0.375, 0.3125, 0.4375, 0.3125, 0.4375, 0.375, 0.375, 0.375, 0.375, 0.25, 0.4375, 0.25, 0.4375, 0.3125, 0.375, 0.3125, 0.4375, 0.25, 0.5, 0.25, 0.5, 0.3125, 0.4375, 0.3125, 0.375, 0.4375, 0.4375, 0.4375, 0.4375, 0.5, 0.375, 0.5, 0.375, 0.375, 0.4375, 0.375, 0.4375, 0.4375, 0.375, 0.4375, 0.4375, 0.375, 0.5, 0.375, 0.5, 0.4375, 0.4375, 0.4375, 0.5625, 0.375, 0.5625, 0.4375, 0.5625, 0.4375, 0.5625, 0.375, 0.5, 0.5, 0.5, 0.4375, 0.5, 0.4375, 0.5, 0.5, 0.5625, 0.375, 0.625, 0.375, 0.625, 0.4375, 0.5625, 0.4375, 0.5, 0.4375, 0.5625, 0.4375, 0.5625, 0.5, 0.5, 0.5, 0.5, 0.375, 0.5625, 0.375, 0.5625, 0.4375, 0.5, 0.4375, 0.5, 0.375, 0.5625, 0.375, 0.5625, 0.375, 0.5, 0.375, 0.5, 0.4375, 0.5, 0.375, 0.5, 0.375, 0.5, 0.4375, 0.5625, 0.5, 0.5, 0.5, 0.5, 0.5, 0.5625, 0.5, 0.5625, 0.4375, 0.5625, 0.5, 0.5625, 0.5, 0.5625, 0.4375, 0.5625, 0.1875, 0.625, 0.1875, 0.625, 0.1875, 0.5625, 0.1875, 0.5625, 0.4375, 0.625, 0.4375, 0.625, 0.5, 0.5625, 0.5, 0.5625, 0.6875, 0.625, 0.6875, 0.625, 0.75, 0.5625, 0.75, 0.5625, 0.9375, 0.625, 0.9375, 0.625, 1.0, 0.5625, 1.0, 0.375, 0.625, 0.375, 0.6875, 0.375, 0.6875, 0.375, 0.625, 0.8125, 0.6875, 0.875, 0.6875, 0.875, 0.75, 0.8125, 0.75, 0.5625, 0.1875, 0.625, 0.1875, 0.625, 0.25, 0.5625, 0.25, 0.5625, 0.4375, 0.625, 0.4375, 0.625, 0.5, 0.5625, 0.5, 0.5625, 0.6875, 0.625, 0.6875, 0.625, 0.75, 0.5625, 0.75, 0.5625, 0.9375, 0.625, 0.9375, 0.625, 1.0, 0.5625, 1.0, 0.3125, 0.6875, 0.375, 0.6875, 0.375, 0.75, 0.3125, 0.75, 0.8125, 0.6875, 0.875, 0.6875, 0.875, 0.75, 0.8125, 0.75, 0.5625, 0.1875, 0.625, 0.1875, 0.625, 0.25, 0.5625, 0.25, 0.5625, 0.4375, 0.625, 0.4375, 0.625, 0.5, 0.5625, 0.5, 0.5625, 0.6875, 0.625, 0.6875, 0.625, 0.75, 0.5625, 0.75, 0.5625, 0.9375, 0.625, 0.9375, 0.625, 1.0, 0.5625, 1.0, 0.3125, 0.6875, 0.375, 0.6875, 0.375, 0.75, 0.3125, 0.75, 0.8125, 0.6875, 0.875, 0.6875, 0.875, 0.75, 0.8125, 0.75, 0.6875, 0.6875, 0.75, 0.6875, 0.75, 0.75, 0.6875, 0.75, 0.6875, 0.5625, 0.75, 0.5625, 0.75, 0.625, 0.6875, 0.625, 0.8125, 0.5625, 0.875, 0.5625, 0.875, 0.625, 0.8125, 0.625, 0.1875, 0.6875, 0.25, 0.6875, 0.25, 0.75, 0.1875, 0.75, 0.25, 0.6875, 0.1875, 0.6875, 0.1875, 0.6875, 0.25, 0.6875, 0.3125, 0.5625, 0.375, 0.5625, 0.375, 0.625, 0.3125, 0.625, 0.4375, 0.9375, 0.5, 0.9375, 0.5, 1.0, 0.4375, 1.0, 0.4375, 0.8125, 0.5, 0.8125, 0.5, 0.875, 0.4375, 0.875, 0.625, 0.875, 0.5625, 0.875, 0.5625, 0.875, 0.625, 0.875, 0.5625, 0.6875, 0.5625, 0.75, 0.5625, 0.75, 0.5625, 0.6875, 0.4375, 0.5625, 0.5, 0.5625, 0.5, 0.625, 0.4375, 0.625, 0.5625, 0.5625, 0.625, 0.5625, 0.625, 0.625, 0.5625, 0.625, 0.4375, 0.4375, 0.5, 0.4375, 0.5, 0.5, 0.4375, 0.5, 0.5, 0.3125, 0.5, 0.375, 0.5, 0.375, 0.5, 0.3125, 0.5625, 0.3125, 0.625, 0.3125, 0.625, 0.375, 0.5625, 0.375, 0.4375, 0.1875, 0.5, 0.1875, 0.5, 0.25, 0.4375, 0.25, 0.4375, 0.0625, 0.5, 0.0625, 0.5, 0.125, 0.4375, 0.125, 0.5625, 0.0625, 0.625, 0.0625, 0.625, 0.125, 0.5625, 0.125, 0.5, 0.0625, 0.5625, 0.0625, 0.5625, 0.125, 0.5, 0.125, 0.5, 0.0, 0.5625, 0.0, 0.5625, 0.0625, 0.5, 0.0625, 0.5625, 0.0, 0.625, 0.0, 0.625, 0.0625, 0.5625, 0.0625, 0.375, 0.0625, 0.4375, 0.0625, 0.4375, 0.125, 0.375, 0.125, 0.375, 0.0, 0.4375, 0.0, 0.4375, 0.0625, 0.375, 0.0625, 0.4375, 0.0, 0.5, 0.0, 0.5, 0.0625, 0.4375, 0.0625, 0.375, 0.1875, 0.4375, 0.1875, 0.4375, 0.25, 0.375, 0.25, 0.375, 0.125, 0.4375, 0.125, 0.4375, 0.1875, 0.375, 0.1875, 0.4375, 0.125, 0.5, 0.125, 0.5, 0.1875, 0.4375, 0.1875, 0.5, 0.3125, 0.5625, 0.3125, 0.5625, 0.375, 0.5, 0.375, 0.5, 0.25, 0.5625, 0.25, 0.5625, 0.3125, 0.5, 0.3125, 0.5625, 0.25, 0.625, 0.25, 0.625, 0.3125, 0.5625, 0.3125, 0.25, 0.5, 0.1875, 0.5, 0.1875, 0.5, 0.25, 0.5, 0.5, 0.25, 0.5, 0.3125, 0.5, 0.3125, 0.5, 0.25, 0.375, 0.25, 0.4375, 0.25, 0.4375, 0.25, 0.375, 0.25, 0.375, 0.4375, 0.4375, 0.4375, 0.4375, 0.5, 0.375, 0.5, 0.375, 0.375, 0.4375, 0.375, 0.4375, 0.4375, 0.375, 0.4375, 0.4375, 0.375, 0.5, 0.375, 0.5, 0.4375, 0.4375, 0.4375, 0.5, 0.5625, 0.5625, 0.5625, 0.5625, 0.625, 0.5, 0.625, 0.5, 0.5, 0.5625, 0.5, 0.5625, 0.5625, 0.5, 0.5625, 0.5625, 0.5, 0.625, 0.5, 0.625, 0.5625, 0.5625, 0.5625, 0.375, 0.5625, 0.4375, 0.5625, 0.4375, 0.625, 0.375, 0.625, 0.375, 0.5, 0.4375, 0.5, 0.4375, 0.5625, 0.375, 0.5625, 0.4375, 0.5, 0.5, 0.5, 0.5, 0.5625, 0.4375, 0.5625, 0.375, 0.6875, 0.4375, 0.6875, 0.4375, 0.75, 0.375, 0.75, 0.375, 0.625, 0.4375, 0.625, 0.4375, 0.6875, 0.375, 0.6875, 0.5, 0.625, 0.5625, 0.625, 0.5625, 0.625, 0.5, 0.625, 0.5, 0.75, 0.5625, 0.75, 0.5625, 0.75, 0.5, 0.75, 0.6875, 0.75, 0.75, 0.75, 0.75, 0.75, 0.6875, 0.75, 0.5625, 0.75, 0.625, 0.75, 0.625, 0.75, 0.5625, 0.75, 0.375, 0.8125, 0.4375, 0.8125, 0.4375, 0.875, 0.375, 0.875, 0.375, 0.75, 0.4375, 0.75, 0.4375, 0.8125, 0.375, 0.8125, 0.4375, 0.75, 0.5, 0.75, 0.5, 0.8125, 0.4375, 0.8125, 0.375, 0.9375, 0.4375, 0.9375, 0.4375, 1.0, 0.375, 1.0, 0.375, 0.875, 0.4375, 0.875, 0.4375, 0.9375, 0.375, 0.9375, 0.4375, 0.875, 0.5, 0.875, 0.5, 0.9375, 0.4375, 0.9375, 0.25, 0.5625, 0.3125, 0.5625, 0.3125, 0.5625, 0.25, 0.5625, 0.25, 0.5, 0.3125, 0.5, 0.3125, 0.5625, 0.25, 0.5625, 0.3125, 0.5, 0.375, 0.5, 0.375, 0.5625, 0.3125, 0.5625, 0.125, 0.5625, 0.1875, 0.5625, 0.1875, 0.625, 0.125, 0.625, 0.125, 0.5, 0.1875, 0.5, 0.1875, 0.5625, 0.125, 0.5625, 0.1875, 0.5, 0.25, 0.5, 0.25, 0.5625, 0.1875, 0.5625, 0.125, 0.6875, 0.1875, 0.6875, 0.1875, 0.75, 0.125, 0.75, 0.125, 0.625, 0.1875, 0.625, 0.1875, 0.6875, 0.125, 0.6875, 0.1875, 0.625, 0.1875, 0.5625, 0.1875, 0.5625, 0.1875, 0.625, 0.75, 0.5625, 0.8125, 0.5625, 0.8125, 0.625, 0.75, 0.625, 0.75, 0.5, 0.8125, 0.5, 0.8125, 0.5625, 0.75, 0.5625, 0.8125, 0.5, 0.875, 0.5, 0.875, 0.5625, 0.8125, 0.5625, 0.625, 0.5625, 0.6875, 0.5625, 0.6875, 0.625, 0.625, 0.625, 0.625, 0.5, 0.6875, 0.5, 0.6875, 0.5625, 0.625, 0.5625, 0.6875, 0.5, 0.75, 0.5, 0.75, 0.5625, 0.6875, 0.5625, 0.625, 0.6875, 0.6875, 0.6875, 0.6875, 0.75, 0.625, 0.75, 0.625, 0.625, 0.6875, 0.625, 0.6875, 0.6875, 0.625, 0.6875, 0.6875, 0.625, 0.75, 0.625, 0.75, 0.6875, 0.6875, 0.6875, 0.75, 0.6875, 0.8125, 0.6875, 0.8125, 0.75, 0.75, 0.75, 0.75, 0.625, 0.8125, 0.625, 0.8125, 0.6875, 0.75, 0.6875, 0.8125, 0.625, 0.875, 0.625, 0.875, 0.6875, 0.8125, 0.6875, 0.25, 0.6875, 0.3125, 0.6875, 0.3125, 0.75, 0.25, 0.75, 0.3125, 0.6875, 0.25, 0.6875, 0.25, 0.6875, 0.3125, 0.6875, 0.3125, 0.625, 0.375, 0.625, 0.375, 0.6875, 0.3125, 0.6875, 0.5, 0.9375, 0.5625, 0.9375, 0.5625, 1.0, 0.5, 1.0, 0.5, 0.875, 0.5625, 0.875, 0.5625, 0.9375, 0.5, 0.9375, 0.5625, 0.875, 0.625, 0.875, 0.625, 0.9375, 0.5625, 0.9375, 0.4375, 0.6875, 0.4375, 0.625, 0.4375, 0.625, 0.4375, 0.6875, 0.5625, 0.75, 0.5, 0.75, 0.5, 0.75, 0.5625, 0.75, 0.5625, 0.625, 0.625, 0.625, 0.625, 0.6875, 0.5625, 0.6875, 0.5, 0.4375, 0.5625, 0.4375, 0.5625, 0.5, 0.5, 0.5, 0.5, 0.375, 0.5625, 0.375, 0.5625, 0.4375, 0.5, 0.4375, 0.5625, 0.375, 0.625, 0.375, 0.625, 0.4375, 0.5625, 0.4375, 0.5, 0.1875, 0.5625, 0.1875, 0.5625, 0.25, 0.5, 0.25, 0.5, 0.125, 0.5625, 0.125, 0.5625, 0.1875, 0.5, 0.1875, 0.5625, 0.125, 0.625, 0.125, 0.625, 0.1875, 0.5625, 0.1875, 0.4375, 0.3125, 0.5, 0.3125, 0.5, 0.375, 0.4375, 0.375, 0.375, 0.3125, 0.4375, 0.3125, 0.4375, 0.375, 0.375, 0.375, 0.375, 0.25, 0.4375, 0.25, 0.4375, 0.3125, 0.375, 0.3125, 0.4375, 0.25, 0.5, 0.25, 0.5, 0.3125, 0.4375, 0.3125, 0.1875, 0.5, 0.125, 0.5, 0.125, 0.5, 0.1875, 0.5, 0.5, 0.375, 0.4375, 0.375, 0.4375, 0.375, 0.5, 0.375, 0.4375, 0.375, 0.375, 0.375, 0.375, 0.375, 0.4375, 0.375, 0.4375, 0.25, 0.5, 0.25, 0.5, 0.25, 0.4375, 0.25, 0.5625, 0.8125, 0.625, 0.8125, 0.625, 0.875, 0.5625, 0.875, 0.5, 0.8125, 0.5625, 0.8125, 0.5625, 0.875, 0.5, 0.875, 0.5, 0.75, 0.5625, 0.75, 0.5625, 0.8125, 0.5, 0.8125, 0.5625, 0.75, 0.625, 0.75, 0.625, 0.8125, 0.5625, 0.8125, 0.5, 0.8125, 0.5, 0.75, 0.5, 0.75, 0.5, 0.8125, 0.5625, 0.875, 0.5, 0.875, 0.5, 0.875, 0.5625, 0.875, 0.5, 0.875, 0.5, 0.8125, 0.5, 0.8125, 0.5, 0.875, 0.625, 0.75, 0.6875, 0.75, 0.6875, 0.75, 0.625, 0.75, 0.4375, 0.6875, 0.5, 0.6875, 0.5, 0.75, 0.4375, 0.75, 0.4375, 0.625, 0.5, 0.625, 0.5, 0.6875, 0.4375, 0.6875, 0.5, 0.6875, 0.5625, 0.6875, 0.5625, 0.75, 0.5, 0.75, 0.5, 0.625, 0.5625, 0.625, 0.5625, 0.6875, 0.5, 0.6875, 0.5, 0.75, 0.4375, 0.75, 0.4375, 0.75, 0.5, 0.75, 0.4375, 0.625, 0.5, 0.625, 0.5, 0.625, 0.4375, 0.625, 0.4375, 0.75, 0.4375, 0.6875, 0.4375, 0.6875, 0.4375, 0.75, 0.5625, 0.625, 0.5625, 0.6875, 0.5625, 0.6875, 0.5625, 0.625, 0.1875, 0.5625, 0.25, 0.5625, 0.25, 0.625, 0.1875, 0.625, 0.25, 0.5625, 0.3125, 0.5625, 0.3125, 0.625, 0.25, 0.625, 0.1875, 0.625, 0.25, 0.625, 0.25, 0.6875, 0.1875, 0.6875, 0.25, 0.625, 0.3125, 0.625, 0.3125, 0.6875, 0.25, 0.6875, 0.3125, 0.5625, 0.3125, 0.625, 0.3125, 0.625, 0.3125, 0.5625, 0.1875, 0.6875, 0.1875, 0.625, 0.1875, 0.625, 0.1875, 0.6875, 0.3125, 0.625, 0.3125, 0.6875, 0.3125, 0.6875, 0.3125, 0.625, 0.1875, 0.5625, 0.25, 0.5625, 0.25, 0.5625, 0.1875, 0.5625, 0.6875, 0.6875, 0.75, 0.6875, 0.75, 0.75, 0.6875, 0.75, 0.6875, 0.5625, 0.75, 0.5625, 0.75, 0.625, 0.6875, 0.625, 0.8125, 0.5625, 0.875, 0.5625, 0.875, 0.625, 0.8125, 0.625, 0.1875, 0.6875, 0.25, 0.6875, 0.25, 0.75, 0.1875, 0.75, 0.1875, 0.5625, 0.25, 0.5625, 0.25, 0.625, 0.1875, 0.625, 0.3125, 0.5625, 0.375, 0.5625, 0.375, 0.625, 0.3125, 0.625, 0.4375, 0.9375, 0.5, 0.9375, 0.5, 1.0, 0.4375, 1.0, 0.4375, 0.8125, 0.5, 0.8125, 0.5, 0.875, 0.4375, 0.875, 0.5625, 0.8125, 0.625, 0.8125, 0.625, 0.875, 0.5625, 0.875, 0.4375, 0.6875, 0.5, 0.6875, 0.5, 0.75, 0.4375, 0.75, 0.4375, 0.5625, 0.5, 0.5625, 0.5, 0.625, 0.4375, 0.625, 0.5625, 0.5625, 0.625, 0.5625, 0.625, 0.625, 0.5625, 0.625, 0.4375, 0.4375, 0.5, 0.4375, 0.5, 0.5, 0.4375, 0.5, 0.4375, 0.3125, 0.5, 0.3125, 0.5, 0.375, 0.4375, 0.375, 0.5625, 0.3125, 0.625, 0.3125, 0.625, 0.375, 0.5625, 0.375, 0.4375, 0.1875, 0.5, 0.1875, 0.5, 0.25, 0.4375, 0.25, 0.4375, 0.0625, 0.5, 0.0625, 0.5, 0.125, 0.4375, 0.125, 0.5625, 0.0625, 0.625, 0.0625, 0.625, 0.125, 0.5625, 0.125, 0.5, 0.0625, 0.5625, 0.0625, 0.5625, 0.125, 0.5, 0.125, 0.5, 0.0, 0.5625, 0.0, 0.5625, 0.0625, 0.5, 0.0625, 0.5625, 0.0, 0.625, 0.0, 0.625, 0.0625, 0.5625, 0.0625, 0.375, 0.0625, 0.4375, 0.0625, 0.4375, 0.125, 0.375, 0.125, 0.375, 0.0, 0.4375, 0.0, 0.4375, 0.0625, 0.375, 0.0625, 0.4375, 0.0, 0.5, 0.0, 0.5, 0.0625, 0.4375, 0.0625, 0.375, 0.1875, 0.4375, 0.1875, 0.4375, 0.25, 0.375, 0.25, 0.375, 0.125, 0.4375, 0.125, 0.4375, 0.1875, 0.375, 0.1875, 0.4375, 0.125, 0.5, 0.125, 0.5, 0.1875, 0.4375, 0.1875, 0.5, 0.3125, 0.5625, 0.3125, 0.5625, 0.375, 0.5, 0.375, 0.5, 0.3125, 0.5, 0.25, 0.5, 0.25, 0.5, 0.3125, 0.625, 0.3125, 0.5625, 0.3125, 0.5625, 0.3125, 0.625, 0.3125, 0.375, 0.3125, 0.4375, 0.3125, 0.4375, 0.375, 0.375, 0.375, 0.375, 0.25, 0.4375, 0.25, 0.4375, 0.3125, 0.375, 0.3125, 0.4375, 0.25, 0.5, 0.25, 0.5, 0.3125, 0.4375, 0.3125, 0.375, 0.4375, 0.4375, 0.4375, 0.4375, 0.5, 0.375, 0.5, 0.375, 0.375, 0.4375, 0.375, 0.4375, 0.4375, 0.375, 0.4375, 0.4375, 0.375, 0.5, 0.375, 0.5, 0.4375, 0.4375, 0.4375, 0.5, 0.5625, 0.5625, 0.5625, 0.5625, 0.625, 0.5, 0.625, 0.5, 0.5, 0.5625, 0.5, 0.5625, 0.5625, 0.5, 0.5625, 0.5625, 0.5, 0.625, 0.5, 0.625, 0.5625, 0.5625, 0.5625, 0.375, 0.5625, 0.4375, 0.5625, 0.4375, 0.625, 0.375, 0.625, 0.375, 0.5, 0.4375, 0.5, 0.4375, 0.5625, 0.375, 0.5625, 0.4375, 0.5, 0.5, 0.5, 0.5, 0.5625, 0.4375, 0.5625, 0.375, 0.6875, 0.4375, 0.6875, 0.4375, 0.75, 0.375, 0.75, 0.375, 0.625, 0.4375, 0.625, 0.4375, 0.6875, 0.375, 0.6875, 0.4375, 0.625, 0.5, 0.625, 0.5, 0.6875, 0.4375, 0.6875, 0.5, 0.8125, 0.5625, 0.8125, 0.5625, 0.875, 0.5, 0.875, 0.5, 0.75, 0.5625, 0.75, 0.5625, 0.8125, 0.5, 0.8125, 0.5625, 0.75, 0.625, 0.75, 0.625, 0.8125, 0.5625, 0.8125, 0.4375, 0.875, 0.375, 0.875, 0.375, 0.875, 0.4375, 0.875, 0.4375, 0.75, 0.4375, 0.8125, 0.4375, 0.8125, 0.4375, 0.75, 0.4375, 0.75, 0.5, 0.75, 0.5, 0.8125, 0.4375, 0.8125, 0.375, 0.9375, 0.4375, 0.9375, 0.4375, 1.0, 0.375, 1.0, 0.375, 0.875, 0.4375, 0.875, 0.4375, 0.9375, 0.375, 0.9375, 0.4375, 0.875, 0.5, 0.875, 0.5, 0.9375, 0.4375, 0.9375, 0.25, 0.5625, 0.3125, 0.5625, 0.3125, 0.625, 0.25, 0.625, 0.25, 0.5, 0.3125, 0.5, 0.3125, 0.5625, 0.25, 0.5625, 0.3125, 0.5, 0.375, 0.5, 0.375, 0.5625, 0.3125, 0.5625, 0.125, 0.5625, 0.1875, 0.5625, 0.1875, 0.625, 0.125, 0.625, 0.125, 0.5, 0.1875, 0.5, 0.1875, 0.5625, 0.125, 0.5625, 0.1875, 0.5, 0.25, 0.5, 0.25, 0.5625, 0.1875, 0.5625, 0.125, 0.6875, 0.1875, 0.6875, 0.1875, 0.75, 0.125, 0.75, 0.125, 0.625, 0.1875, 0.625, 0.1875, 0.6875, 0.125, 0.6875, 0.1875, 0.625, 0.25, 0.625, 0.25, 0.6875, 0.1875, 0.6875, 0.75, 0.5625, 0.8125, 0.5625, 0.8125, 0.625, 0.75, 0.625, 0.75, 0.5, 0.8125, 0.5, 0.8125, 0.5625, 0.75, 0.5625, 0.625, 0.3125, 0.625, 0.3125, 0.625, 0.3125, 0.625, 0.3125, 0.625, 0.5625, 0.6875, 0.5625, 0.6875, 0.625, 0.625, 0.625, 0.625, 0.5, 0.6875, 0.5, 0.6875, 0.5625, 0.625, 0.5625, 0.6875, 0.5, 0.75, 0.5, 0.75, 0.5625, 0.6875, 0.5625, 0.625, 0.6875, 0.6875, 0.6875, 0.6875, 0.75, 0.625, 0.75, 0.625, 0.625, 0.6875, 0.625, 0.6875, 0.6875, 0.625, 0.6875, 0.6875, 0.625, 0.75, 0.625, 0.75, 0.6875, 0.6875, 0.6875, 0.75, 0.6875, 0.8125, 0.6875, 0.8125, 0.75, 0.75, 0.75, 0.75, 0.625, 0.8125, 0.625, 0.8125, 0.6875, 0.75, 0.6875, 0.8125, 0.625, 0.875, 0.625, 0.875, 0.6875, 0.8125, 0.6875, 0.25, 0.6875, 0.25, 0.625, 0.25, 0.625, 0.25, 0.6875, 0.375, 0.6875, 0.375, 0.75, 0.375, 0.75, 0.375, 0.6875, 0.375, 0.75, 0.4375, 0.75, 0.4375, 0.75, 0.375, 0.75, 0.5, 0.9375, 0.5625, 0.9375, 0.5625, 1.0, 0.5, 1.0, 0.5, 0.875, 0.5625, 0.875, 0.5625, 0.9375, 0.5, 0.9375, 0.5625, 0.875, 0.625, 0.875, 0.625, 0.9375, 0.5625, 0.9375, 0.5, 0.6875, 0.5625, 0.6875, 0.5625, 0.75, 0.5, 0.75, 0.5, 0.625, 0.5625, 0.625, 0.5625, 0.6875, 0.5, 0.6875, 0.5625, 0.625, 0.625, 0.625, 0.625, 0.6875, 0.5625, 0.6875, 0.5, 0.4375, 0.5625, 0.4375, 0.5625, 0.5, 0.5, 0.5, 0.5, 0.375, 0.5625, 0.375, 0.5625, 0.4375, 0.5, 0.4375, 0.5625, 0.375, 0.625, 0.375, 0.625, 0.4375, 0.5625, 0.4375, 0.5, 0.1875, 0.5625, 0.1875, 0.5625, 0.25, 0.5, 0.25, 0.5, 0.125, 0.5625, 0.125, 0.5625, 0.1875, 0.5, 0.1875, 0.5625, 0.125, 0.625, 0.125, 0.625, 0.1875, 0.5625, 0.1875, 0.3125, 0.6875, 0.375, 0.6875, 0.375, 0.75, 0.3125, 0.75, 0.25, 0.6875, 0.3125, 0.6875, 0.3125, 0.75, 0.25, 0.75, 0.25, 0.625, 0.3125, 0.625, 0.3125, 0.6875, 0.25, 0.6875, 0.3125, 0.625, 0.375, 0.625, 0.375, 0.6875, 0.3125, 0.6875, 0.3125, 0.75, 0.375, 0.75, 0.375, 0.75, 0.3125, 0.75, 0.25, 0.75, 0.25, 0.6875, 0.25, 0.6875, 0.25, 0.75, 0.3125, 0.625, 0.375, 0.625, 0.375, 0.625, 0.3125, 0.625, 0.25, 0.625, 0.3125, 0.625, 0.3125, 0.625, 0.25, 0.625, 0.375, 0.8125, 0.4375, 0.8125, 0.4375, 0.875, 0.375, 0.875, 0.375, 0.75, 0.4375, 0.75, 0.4375, 0.8125, 0.375, 0.8125, 0.375, 0.8125, 0.375, 0.875, 0.375, 0.875, 0.375, 0.8125, 0.375, 0.75, 0.375, 0.8125, 0.375, 0.8125, 0.375, 0.75, 0.25, 0.75, 0.25, 0.75, 0.25, 0.75, 0.25, 0.75, 0.375, 0.75, 0.375, 0.75, 0.375, 0.75, 0.375, 0.75, 0.4375, 0.8125, 0.4375, 0.875, 0.4375, 0.875, 0.4375, 0.8125, 0.25, 0.75, 0.3125, 0.75, 0.3125, 0.75, 0.25, 0.75, 0.5, 0.25, 0.5625, 0.25, 0.5625, 0.3125, 0.5, 0.3125, 0.5625, 0.25, 0.625, 0.25, 0.625, 0.3125, 0.5625, 0.3125, 0.625, 0.3125, 0.625, 0.25, 0.625, 0.25, 0.625, 0.3125, 0.5625, 0.25, 0.5625, 0.25, 0.5625, 0.25, 0.5625, 0.25, 0.5, 0.25, 0.5625, 0.25, 0.5625, 0.25, 0.5, 0.25, 0.5625, 0.3125, 0.5, 0.3125, 0.5, 0.3125, 0.5625, 0.3125, 0.8125, 0.5, 0.875, 0.5, 0.875, 0.5625, 0.8125, 0.5625, 0.875, 0.5, 0.8125, 0.5, 0.8125, 0.5, 0.875, 0.5, 0.625, 0.25, 0.625, 0.25, 0.625, 0.25, 0.625, 0.25, 0.875, 0.5625, 0.8125, 0.5625, 0.8125, 0.5625, 0.875, 0.5625, 0.5625, 0.25, 0.5625, 0.1875, 0.5625, 0.1875, 0.5625, 0.25, 0.8125, 0.5625, 0.8125, 0.5, 0.8125, 0.5, 0.8125, 0.5625, 0.5625, 0.1875, 0.625, 0.1875, 0.625, 0.25, 0.5625, 0.25, 0.5625, 0.25, 0.625, 0.25, 0.625, 0.25, 0.5625, 0.25, 0.625, 0.25, 0.625, 0.1875, 0.625, 0.1875, 0.625, 0.25, 0.625, 0.25, 0.625, 0.25, 0.625, 0.25, 0.625, 0.25, 0.875, 0.5, 0.875, 0.5, 0.875, 0.5, 0.875, 0.5, 0.875, 0.5625, 0.875, 0.5, 0.875, 0.5, 0.875, 0.5625, 0.625, 0.25, 0.5625, 0.25, 0.5625, 0.25, 0.625, 0.25, 0.875, 0.5625, 0.875, 0.5625, 0.875, 0.5625, 0.875, 0.5625, 0.6875, 0.6875, 0.75, 0.6875, 0.75, 0.75, 0.6875, 0.75, 0.6875, 0.5625, 0.75, 0.5625, 0.75, 0.625, 0.6875, 0.625, 0.8125, 0.5625, 0.875, 0.5625, 0.875, 0.625, 0.8125, 0.625, 0.1875, 0.6875, 0.25, 0.6875, 0.25, 0.75, 0.1875, 0.75, 0.1875, 0.5625, 0.25, 0.5625, 0.25, 0.625, 0.1875, 0.625, 0.25, 0.625, 0.25, 0.5625, 0.25, 0.5625, 0.25, 0.625, 0.5, 0.0, 0.4375, 0.0, 0.4375, 0.0, 0.5, 0.0, 0.5625, 0.8125, 0.5625, 0.875, 0.5625, 0.875, 0.5625, 0.8125, 0.5625, 0.8125, 0.625, 0.8125, 0.625, 0.875, 0.5625, 0.875, 0.4375, 0.6875, 0.5, 0.6875, 0.5, 0.75, 0.4375, 0.75, 0.4375, 0.5625, 0.5, 0.5625, 0.5, 0.625, 0.4375, 0.625, 0.5625, 0.5625, 0.625, 0.5625, 0.625, 0.625, 0.5625, 0.625, 0.4375, 0.4375, 0.5, 0.4375, 0.5, 0.5, 0.4375, 0.5, 0.5625, 0.3125, 0.5625, 0.375, 0.5625, 0.375, 0.5625, 0.3125, 0.5625, 0.3125, 0.625, 0.3125, 0.625, 0.375, 0.5625, 0.375, 0.4375, 0.1875, 0.5, 0.1875, 0.5, 0.25, 0.4375, 0.25, 0.4375, 0.0625, 0.5, 0.0625, 0.5, 0.125, 0.4375, 0.125, 0.5625, 0.0625, 0.625, 0.0625, 0.625, 0.125, 0.5625, 0.125, 0.5, 0.0625, 0.5625, 0.0625, 0.5625, 0.125, 0.5, 0.125, 0.5, 0.0, 0.5625, 0.0, 0.5625, 0.0625, 0.5, 0.0625, 0.5625, 0.0, 0.625, 0.0, 0.625, 0.0625, 0.5625, 0.0625, 0.375, 0.0625, 0.4375, 0.0625, 0.4375, 0.125, 0.375, 0.125, 0.375, 0.0, 0.4375, 0.0, 0.4375, 0.0625, 0.375, 0.0625, 0.4375, 0.0, 0.5, 0.0, 0.5, 0.0625, 0.4375, 0.0625, 0.375, 0.1875, 0.4375, 0.1875, 0.4375, 0.25, 0.375, 0.25, 0.375, 0.125, 0.4375, 0.125, 0.4375, 0.1875, 0.375, 0.1875, 0.4375, 0.125, 0.5, 0.125, 0.5, 0.1875, 0.4375, 0.1875, 0.5, 0.375, 0.4375, 0.375, 0.4375, 0.375, 0.5, 0.375, 0.4375, 0.375, 0.4375, 0.3125, 0.4375, 0.3125, 0.4375, 0.375, 0.5625, 0.25, 0.625, 0.25, 0.625, 0.3125, 0.5625, 0.3125, 0.375, 0.3125, 0.4375, 0.3125, 0.4375, 0.375, 0.375, 0.375, 0.375, 0.25, 0.4375, 0.25, 0.4375, 0.3125, 0.375, 0.3125, 0.5, 0.25, 0.5625, 0.25, 0.5625, 0.25, 0.5, 0.25, 0.375, 0.4375, 0.4375, 0.4375, 0.4375, 0.5, 0.375, 0.5, 0.375, 0.375, 0.4375, 0.375, 0.4375, 0.4375, 0.375, 0.4375, 0.4375, 0.375, 0.5, 0.375, 0.5, 0.4375, 0.4375, 0.4375, 0.5, 0.5625, 0.5625, 0.5625, 0.5625, 0.625, 0.5, 0.625, 0.5, 0.5, 0.5625, 0.5, 0.5625, 0.5625, 0.5, 0.5625, 0.5625, 0.5, 0.625, 0.5, 0.625, 0.5625, 0.5625, 0.5625, 0.375, 0.6875, 0.375, 0.6875, 0.375, 0.6875, 0.375, 0.6875, 0.375, 0.5, 0.4375, 0.5, 0.4375, 0.5625, 0.375, 0.5625, 0.4375, 0.5, 0.5, 0.5, 0.5, 0.5625, 0.4375, 0.5625, 0.375, 0.6875, 0.4375, 0.6875, 0.4375, 0.75, 0.375, 0.75, 0.375, 0.5625, 0.4375, 0.5625, 0.4375, 0.5625, 0.375, 0.5625, 0.4375, 0.625, 0.5, 0.625, 0.5, 0.6875, 0.4375, 0.6875, 0.5625, 0.9375, 0.5625, 1.0, 0.5625, 1.0, 0.5625, 0.9375, 0.5, 0.75, 0.5625, 0.75, 0.5625, 0.8125, 0.5, 0.8125, 0.5625, 0.75, 0.625, 0.75, 0.625, 0.8125, 0.5625, 0.8125, 0.375, 0.8125, 0.4375, 0.8125, 0.4375, 0.875, 0.375, 0.875, 0.375, 0.75, 0.4375, 0.75, 0.4375, 0.8125, 0.375, 0.8125, 0.4375, 0.75, 0.5, 0.75, 0.5, 0.8125, 0.4375, 0.8125, 0.375, 0.9375, 0.4375, 0.9375, 0.4375, 1.0, 0.375, 1.0, 0.375, 0.875, 0.4375, 0.875, 0.4375, 0.9375, 0.375, 0.9375, 0.4375, 0.9375, 0.4375, 0.875, 0.4375, 0.875, 0.4375, 0.9375, 0.3125, 0.6875, 0.25, 0.6875, 0.25, 0.6875, 0.3125, 0.6875, 0.25, 0.5, 0.3125, 0.5, 0.3125, 0.5625, 0.25, 0.5625, 0.3125, 0.5, 0.375, 0.5, 0.375, 0.5625, 0.3125, 0.5625, 0.125, 0.5625, 0.1875, 0.5625, 0.1875, 0.625, 0.125, 0.625, 0.125, 0.5, 0.1875, 0.5, 0.1875, 0.5625, 0.125, 0.5625, 0.1875, 0.5, 0.25, 0.5, 0.25, 0.5625, 0.1875, 0.5625, 0.125, 0.6875, 0.1875, 0.6875, 0.1875, 0.75, 0.125, 0.75, 0.125, 0.625, 0.1875, 0.625, 0.1875, 0.6875, 0.125, 0.6875, 0.1875, 0.625, 0.25, 0.625, 0.25, 0.6875, 0.1875, 0.6875, 0.75, 0.5625, 0.8125, 0.5625, 0.8125, 0.625, 0.75, 0.625, 0.75, 0.5, 0.8125, 0.5, 0.8125, 0.5625, 0.75, 0.5625, 0.8125, 0.5, 0.875, 0.5, 0.875, 0.5625, 0.8125, 0.5625, 0.625, 0.5625, 0.6875, 0.5625, 0.6875, 0.625, 0.625, 0.625, 0.625, 0.5, 0.6875, 0.5, 0.6875, 0.5625, 0.625, 0.5625, 0.6875, 0.5, 0.75, 0.5, 0.75, 0.5625, 0.6875, 0.5625, 0.625, 0.6875, 0.6875, 0.6875, 0.6875, 0.75, 0.625, 0.75, 0.625, 0.625, 0.6875, 0.625, 0.6875, 0.6875, 0.625, 0.6875, 0.6875, 0.625, 0.75, 0.625, 0.75, 0.6875, 0.6875, 0.6875, 0.75, 0.6875, 0.8125, 0.6875, 0.8125, 0.75, 0.75, 0.75, 0.75, 0.625, 0.8125, 0.625, 0.8125, 0.6875, 0.75, 0.6875, 0.8125, 0.625, 0.875, 0.625, 0.875, 0.6875, 0.8125, 0.6875, 0.25, 0.6875, 0.3125, 0.6875, 0.3125, 0.75, 0.25, 0.75, 0.4375, 0.6875, 0.375, 0.6875, 0.375, 0.6875, 0.4375, 0.6875, 0.3125, 0.5625, 0.375, 0.5625, 0.375, 0.5625, 0.3125, 0.5625, 0.5, 0.8125, 0.5625, 0.8125, 0.5625, 0.8125, 0.5, 0.8125, 0.5625, 0.0, 0.5, 0.0, 0.5, 0.0, 0.5625, 0.0, 0.5625, 0.875, 0.625, 0.875, 0.625, 0.9375, 0.5625, 0.9375, 0.5, 0.6875, 0.5625, 0.6875, 0.5625, 0.75, 0.5, 0.75, 0.5, 0.625, 0.5625, 0.625, 0.5625, 0.6875, 0.5, 0.6875, 0.5625, 0.625, 0.625, 0.625, 0.625, 0.6875, 0.5625, 0.6875, 0.5, 0.4375, 0.5625, 0.4375, 0.5625, 0.5, 0.5, 0.5, 0.5, 0.375, 0.5625, 0.375, 0.5625, 0.4375, 0.5, 0.4375, 0.5625, 0.375, 0.625, 0.375, 0.625, 0.4375, 0.5625, 0.4375, 0.5, 0.1875, 0.5625, 0.1875, 0.5625, 0.25, 0.5, 0.25, 0.5, 0.125, 0.5625, 0.125, 0.5625, 0.1875, 0.5, 0.1875, 0.5625, 0.125, 0.625, 0.125, 0.625, 0.1875, 0.5625, 0.1875, 0.4375, 0.3125, 0.5, 0.3125, 0.5, 0.375, 0.4375, 0.375, 0.5, 0.3125, 0.5625, 0.3125, 0.5625, 0.375, 0.5, 0.375, 0.5, 0.25, 0.5625, 0.25, 0.5625, 0.3125, 0.5, 0.3125, 0.4375, 0.25, 0.5, 0.25, 0.5, 0.3125, 0.4375, 0.3125, 0.4375, 0.25, 0.5, 0.25, 0.5, 0.25, 0.4375, 0.25, 0.4375, 0.3125, 0.4375, 0.25, 0.4375, 0.25, 0.4375, 0.3125, 0.5625, 0.25, 0.5625, 0.3125, 0.5625, 0.3125, 0.5625, 0.25, 0.5625, 0.375, 0.5, 0.375, 0.5, 0.375, 0.5625, 0.375, 0.3125, 0.5625, 0.375, 0.5625, 0.375, 0.625, 0.3125, 0.625, 0.25, 0.5625, 0.3125, 0.5625, 0.3125, 0.625, 0.25, 0.625, 0.25, 0.625, 0.3125, 0.625, 0.3125, 0.6875, 0.25, 0.6875, 0.3125, 0.625, 0.375, 0.625, 0.375, 0.6875, 0.3125, 0.6875, 0.25, 0.5625, 0.3125, 0.5625, 0.3125, 0.5625, 0.25, 0.5625, 0.375, 0.6875, 0.3125, 0.6875, 0.3125, 0.6875, 0.375, 0.6875, 0.25, 0.6875, 0.25, 0.625, 0.25, 0.625, 0.25, 0.6875, 0.375, 0.625, 0.375, 0.5625, 0.375, 0.5625, 0.375, 0.625, 0.375, 0.5625, 0.4375, 0.5625, 0.4375, 0.625, 0.375, 0.625, 0.375, 0.625, 0.4375, 0.625, 0.4375, 0.6875, 0.375, 0.6875, 0.375, 0.5625, 0.375, 0.625, 0.375, 0.625, 0.375, 0.5625, 0.375, 0.625, 0.375, 0.6875, 0.375, 0.6875, 0.375, 0.625, 0.4375, 0.5625, 0.4375, 0.625, 0.4375, 0.625, 0.4375, 0.5625, 0.375, 0.6875, 0.375, 0.625, 0.375, 0.625, 0.375, 0.6875, 0.375, 0.5625, 0.375, 0.5625, 0.375, 0.5625, 0.375, 0.5625, 0.4375, 0.625, 0.4375, 0.6875, 0.4375, 0.6875, 0.4375, 0.625, 0.4375, 0.9375, 0.5, 0.9375, 0.5, 1.0, 0.4375, 1.0, 0.4375, 0.8125, 0.5, 0.8125, 0.5, 0.875, 0.4375, 0.875, 0.5, 0.8125, 0.5625, 0.8125, 0.5625, 0.875, 0.5, 0.875, 0.4375, 0.875, 0.5, 0.875, 0.5, 0.9375, 0.4375, 0.9375, 0.5, 0.9375, 0.5625, 0.9375, 0.5625, 1.0, 0.5, 1.0, 0.5, 0.875, 0.5625, 0.875, 0.5625, 0.9375, 0.5, 0.9375, 0.4375, 0.8125, 0.5, 0.8125, 0.5, 0.8125, 0.4375, 0.8125, 0.4375, 0.875, 0.4375, 0.8125, 0.4375, 0.8125, 0.4375, 0.875, 0.5625, 0.875, 0.5625, 0.9375, 0.5625, 0.9375, 0.5625, 0.875, 0.4375, 1.0, 0.4375, 0.9375, 0.4375, 0.9375, 0.4375, 1.0])
me_plane_001.materials.append(mat_material_002)
me_plane_001.update()

# ---- objects
ob_ground = bpy.data.objects.new('Ground', me_plane_002)
ob_cliffs = bpy.data.objects.new('Cliffs', me_plane_001)

# ---- transforms, parenting, visibility, modifiers, constraints
ob_ground.location = (34.93, 0.08452, -1.4)
ob_ground.scale = (10.53, 10.53, 10.53)
ob_cliffs.location = (34.45, -0.0745, -1.379)
ob_cliffs.scale = (10.98, 10.98, 10.98)

# ---- collection membership
col_collection.objects.link(ob_ground)
col_collection.objects.link(ob_cliffs)

# ---- scene / render settings (as saved in the file)
scene.frame_start = 1; scene.frame_end = 250; scene.frame_set(1)
scene.render.engine = 'BLENDER_EEVEE_NEXT'
bpy.context.view_layer.update()

# ---- added for rendering (the .blend has no active camera and no usable light): camera, sun
cam_auto = bpy.data.cameras.new('AutoCamera')
cam_auto.lens = 50.0
cam_auto.sensor_width = 36.0
cam_auto.clip_end = 1000.0
ob_auto_camera = bpy.data.objects.new('AutoCamera', cam_auto)
scene.collection.objects.link(ob_auto_camera)
ob_auto_camera.location = (32.058, -36.7061, 27.5)
ob_auto_camera.rotation_euler = (1.09748, -7.21219e-08, 0.694738)
scene.camera = ob_auto_camera
light_auto_sun = bpy.data.lights.new('AutoSun', 'SUN')
light_auto_sun.energy = 3.0
light_auto_sun.angle = 0.0523599
ob_auto_sun = bpy.data.objects.new('AutoSun', light_auto_sun)
scene.collection.objects.link(ob_auto_sun)
ob_auto_sun.rotation_euler = (0.872665, 0.174533, 0.523599)
bpy.context.view_layer.update()
